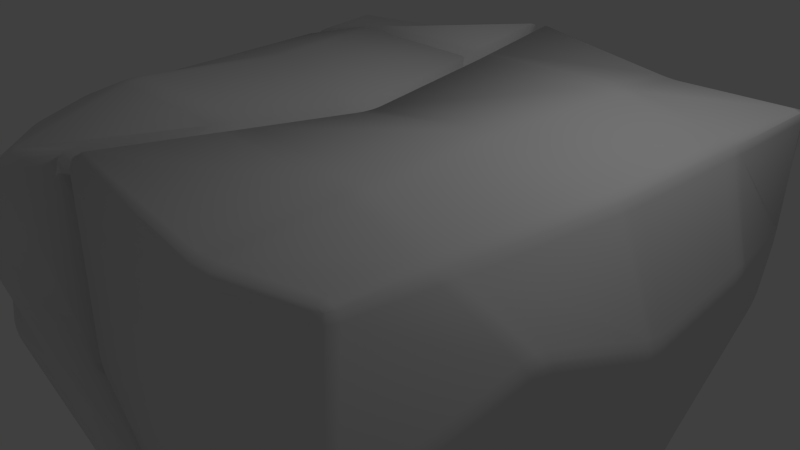 # Source: rockplatform.blend  (saved by Blender 2.76.0; exported with 4.5.12 LTS)
import bpy
from mathutils import Matrix  # noqa: F401  (used for matrix-valued properties, if any)

bpy.ops.wm.read_factory_settings(use_empty=True)
scene = bpy.context.scene
scene.name = 'Scene'

# ---- collections
col_collection_1 = bpy.data.collections.new('Collection 1'); scene.collection.children.link(col_collection_1)

# ---- materials (node trees are filled in below, after node groups)
mat_material = bpy.data.materials.new('Material')
mat_material.alpha_threshold = 0.0
mat_material.use_transparent_shadow = False
mat_material.roughness = 0.5
mat_material.line_color = (0.0, 0.0, 0.0, 1.0)

# ---- material node trees

# ---- world
world_world = bpy.data.worlds.new('World'); scene.world = world_world
world_world.color = (0.05088, 0.05088, 0.05088)
world_world.use_sun_shadow = False
world_world.sun_shadow_jitter_overblur = 0.0
world_world.cycles.sampling_method = 'MANUAL'
world_world.cycles.sample_map_resolution = 256

# ---- cameras
cam_camera = bpy.data.cameras.new('Camera')
cam_camera.clip_end = 100.0
cam_camera.lens = 35.0
cam_camera.sensor_width = 32.0
cam_camera.sensor_height = 18.0
cam_camera.ortho_scale = 7.314
cam_camera.dof.focus_distance = 0.0
cam_camera.dof.aperture_fstop = 128.0

# ---- lights
light_lamp = bpy.data.lights.new('Lamp', 'POINT')
light_lamp.transmission_factor = 0.0
light_lamp.cutoff_distance = 30.0
light_lamp.energy = 100.0
light_lamp.shadow_buffer_clip_start = 1.001
light_lamp.shadow_soft_size = 0.1
light_lamp.shadow_maximum_resolution = 0.006
light_lamp.use_absolute_resolution = True
light_lamp.cycles.use_multiple_importance_sampling = False

# ---- meshes
me_cube = bpy.data.meshes.new('Cube')
me_cube.from_pydata([(2.493, 2.482, -4.301), (2.544, 2.393, -4.303), (2.497, 2.369, -4.397), (2.461, 2.453, -4.385), (2.458, 2.359, -4.442), (2.376, 2.349, -4.498), (2.365, 2.437, -4.45), (2.445, 2.448, -4.393), (2.457, 2.513, -4.305), (2.446, 2.458, -4.378), (2.362, 2.484, -4.408), (2.364, 2.547, -4.323), (2.474, -2.17, -4.453), (2.516, -2.189, -4.351), (2.473, -2.288, -4.351), (2.444, -2.258, -4.433), (2.439, -2.326, -4.356), (2.354, -2.37, -4.376), (2.352, -2.306, -4.457), (2.432, -2.265, -4.434), (2.439, -2.166, -4.497), (2.435, -2.254, -4.444), (2.353, -2.256, -4.502), (2.358, -2.169, -4.555), (-2.327, -2.419, -4.461), (-2.343, -2.468, -4.372), (-2.443, -2.431, -4.374), (-2.415, -2.39, -4.46), (-2.492, -2.397, -4.377), (-2.556, -2.321, -4.389), (-2.492, -2.306, -4.465), (-2.424, -2.385, -4.448), (-2.328, -2.381, -4.499), (-2.421, -2.377, -4.461), (-2.442, -2.3, -4.503), (-2.347, -2.294, -4.546), (-2.559, 2.39, -4.32), (-2.467, 2.437, -4.326), (-2.447, 2.38, -4.416), (-2.531, 2.341, -4.398), (-2.44, 2.335, -4.461), (-2.438, 2.248, -4.513), (-2.526, 2.245, -4.462), (-2.531, 2.333, -4.408), (-2.596, 2.351, -4.321), (-2.54, 2.334, -4.399), (-2.575, 2.247, -4.418), (-2.638, 2.259, -4.333), (3.749, 3.212, 1.975), (3.667, 3.265, 1.971), (3.675, 3.21, 2.052), (3.732, 3.19, 2.037), (3.675, 3.186, 2.071), (3.666, 3.094, 2.096), (3.751, 3.086, 2.062), (3.755, 3.158, 2.084), (3.764, 3.193, 1.974), (3.774, 3.148, 2.039), (3.758, 3.086, 2.056), (3.787, 3.099, 1.969), (2.956, -3.199, 1.863), (2.973, -3.255, 1.785), (3.054, -3.199, 1.782), (3.032, -3.157, 1.854), (3.088, -3.158, 1.78), (3.129, -3.066, 1.778), (3.076, -3.053, 1.859), (3.044, -3.132, 1.851), (2.951, -3.162, 1.89), (3.034, -3.139, 1.874), (3.04, -3.052, 1.886), (2.947, -3.065, 1.921), (-2.989, -2.785, 1.719), (-3.042, -2.8, 1.636), (-2.991, -2.89, 1.635), (-2.938, -2.876, 1.716), (-2.947, -2.948, 1.636), (-2.876, -3.02, 1.642), (-2.856, -2.962, 1.721), (-2.933, -2.883, 1.717), (-2.945, -2.786, 1.757), (-2.931, -2.876, 1.721), (-2.848, -2.912, 1.758), (-2.845, -2.805, 1.802), (-3.744, 3.227, 1.832), (-3.768, 3.135, 1.827), (-3.734, 3.139, 1.915), (-3.744, 3.205, 1.901), (-3.718, 3.142, 1.931), (-3.632, 3.154, 1.968), (-3.644, 3.242, 1.935), (-3.717, 3.222, 1.943), (-3.729, 3.246, 1.833), (-3.705, 3.241, 1.895), (-3.646, 3.257, 1.92), (-3.649, 3.296, 1.834), (2.426, -0.2939, -4.998), (2.431, -0.177, -4.983), (2.512, -0.2284, -4.932), (2.509, -0.3303, -4.946), (2.56, -0.2418, -4.888), (2.621, -0.2304, -4.804), (2.617, -0.342, -4.819), (2.557, -0.3436, -4.901), (2.616, -0.4247, -4.829), (2.617, -0.5346, -4.841), (2.558, -0.5418, -4.922), (2.556, -0.4397, -4.912), (2.424, -0.383, -5.009), (2.507, -0.432, -4.959), (2.51, -0.5345, -4.966), (2.423, -0.5044, -5.019), (-0.1642, 2.439, -4.05), (-0.07111, 2.867, -4.5), (-0.06853, 2.828, -4.597), (-0.1649, 2.409, -4.128), (-0.06522, 2.795, -4.641), (-0.05522, 2.712, -4.712), (-0.1511, 2.317, -4.227), (-0.1602, 2.381, -4.171), (-0.2307, 2.319, -4.226), (-0.2996, 2.721, -4.708), (-0.305, 2.798, -4.639), (-0.2367, 2.382, -4.17), (-0.234, 2.438, -4.049), (-0.2371, 2.409, -4.129), (-0.3056, 2.827, -4.597), (-0.3026, 2.863, -4.499), (3.492, 3.432, -0.7163), (3.463, 3.404, -0.8435), (3.423, 3.497, -0.8075), (3.446, 3.519, -0.7071), (3.383, 3.529, -0.8177), (3.271, 3.554, -0.8921), (3.312, 3.581, -0.7475), (3.411, 3.548, -0.7166), (3.338, 3.597, -0.6421), (3.369, 3.611, -0.5006), (3.46, 3.577, -0.4773), (3.444, 3.567, -0.5778), (3.508, 3.45, -0.623), (3.47, 3.544, -0.5773), (3.483, 3.556, -0.4767), (3.524, 3.47, -0.4965), (-0.2683, -2.331, -4.178), (-0.1541, -2.72, -4.658), (-0.1625, -2.809, -4.595), (-0.2771, -2.401, -4.129), (-0.1664, -2.849, -4.551), (-0.1719, -2.899, -4.458), (-0.2852, -2.476, -4.012), (-0.2824, -2.437, -4.087), (-0.3557, -2.474, -4.01), (-0.4035, -2.891, -4.446), (-0.4039, -2.844, -4.537), (-0.3552, -2.436, -4.085), (-0.3477, -2.332, -4.174), (-0.3536, -2.401, -4.125), (-0.4026, -2.806, -4.58), (-0.3976, -2.722, -4.641), (3.352, -3.554, -0.8854), (3.3, -3.525, -1.027), (3.412, -3.495, -0.9779), (3.445, -3.515, -0.8822), (3.448, -3.457, -0.9905), (3.467, -3.352, -1.085), (3.508, -3.386, -0.9291), (3.473, -3.481, -0.8918), (3.526, -3.409, -0.8226), (3.537, -3.441, -0.6609), (3.509, -3.535, -0.6321), (3.503, -3.519, -0.7334), (3.383, -3.571, -0.784), (3.485, -3.535, -0.731), (3.497, -3.548, -0.6311), (3.414, -3.589, -0.6515), (-2.492, 0.2603, -4.997), (-2.508, 0.1597, -4.989), (-2.596, 0.156, -4.934), (-2.576, 0.2629, -4.945), (-2.64, 0.1461, -4.889), (-2.701, 0.1167, -4.797), (-2.681, 0.2302, -4.814), (-2.625, 0.2527, -4.9), (-2.672, 0.3127, -4.819), (-2.664, 0.4195, -4.816), (-2.607, 0.4381, -4.896), (-2.612, 0.336, -4.904), (-2.484, 0.3349, -4.997), (-2.569, 0.3404, -4.946), (-2.564, 0.4423, -4.936), (-2.477, 0.4377, -4.987), (-3.218, -3.434, -1.096), (-3.213, -3.387, -1.219), (-3.161, -3.49, -1.174), (-3.167, -3.524, -1.071), (-3.131, -3.517, -1.166), (-3.038, -3.543, -1.171), (-3.045, -3.57, -1.065), (-3.136, -3.545, -1.062), (-3.051, -3.579, -0.9916), (-3.059, -3.577, -0.8835), (-3.153, -3.559, -0.8737), (-3.147, -3.56, -0.9752), (-3.221, -3.457, -1.008), (-3.165, -3.543, -0.9757), (-3.17, -3.545, -0.8751), (-3.224, -3.471, -0.8949), (-3.597, 3.174, -0.7424), (-3.632, 3.08, -0.7642), (-3.645, 3.095, -0.6477), (-3.609, 3.186, -0.6402), (-3.654, 3.105, -0.5609), (-3.665, 3.115, -0.4461), (-3.628, 3.205, -0.4317), (-3.618, 3.197, -0.5335), (-3.602, 3.233, -0.4337), (-3.515, 3.279, -0.4576), (-3.503, 3.271, -0.5837), (-3.592, 3.227, -0.5356), (-3.569, 3.205, -0.7498), (-3.58, 3.216, -0.6473), (-3.493, 3.262, -0.6778), (-3.479, 3.248, -0.8034), (3.533, 0.2153, 1.766), (3.54, 0.3175, 1.768), (3.483, 0.3181, 1.849), (3.475, 0.2157, 1.847), (3.441, 0.3162, 1.885), (3.351, 0.3092, 1.927), (3.343, 0.2053, 1.925), (3.433, 0.2138, 1.882), (3.335, 0.1272, 1.924), (3.324, 0.02292, 1.924), (3.415, 0.03263, 1.881), (3.426, 0.1354, 1.881), (3.527, 0.1388, 1.765), (3.468, 0.1385, 1.846), (3.458, 0.03573, 1.846), (3.517, 0.03691, 1.765), (-0.2047, 2.892, 1.746), (-0.1026, 3.415, 2.332), (-0.1116, 3.504, 2.301), (-0.2145, 2.967, 1.719), (-0.1123, 3.52, 2.286), (-0.1092, 3.559, 2.198), (-0.2133, 3.013, 1.634), (-0.2153, 2.98, 1.707), (-0.2924, 3.013, 1.633), (-0.352, 3.558, 2.193), (-0.3533, 3.518, 2.28), (-0.2933, 2.98, 1.706), (-0.2804, 2.892, 1.744), (-0.2921, 2.967, 1.718), (-0.3524, 3.504, 2.293), (-0.3424, 3.415, 2.325), (-0.4958, -2.998, 1.571), (-0.3454, -3.528, 2.129), (-0.3458, -3.487, 2.216), (-0.4955, -2.963, 1.643), (-0.3419, -3.466, 2.235), (-0.3176, -3.378, 2.267), (-0.4662, -2.87, 1.686), (-0.4913, -2.946, 1.657), (-0.5446, -2.872, 1.68), (-0.5681, -3.384, 2.242), (-0.5882, -3.478, 2.208), (-0.5714, -2.949, 1.652), (-0.5742, -3.001, 1.566), (-0.5742, -2.964, 1.637), (-0.5903, -3.495, 2.194), (-0.5867, -3.54, 2.108), (-3.779, 0.4044, 1.744), (-3.695, 0.4236, 1.792), (-3.716, 0.5368, 1.79), (-3.799, 0.5217, 1.74), (-3.722, 0.6189, 1.791), (-3.719, 0.7244, 1.797), (-3.794, 0.7313, 1.739), (-3.8, 0.6252, 1.735), (-3.809, 0.7256, 1.719), (-3.835, 0.6757, 1.618), (-3.853, 0.51, 1.618), (-3.821, 0.6173, 1.711), (-3.811, 0.3659, 1.708), (-3.818, 0.4934, 1.709), (-3.855, 0.4032, 1.62), (-3.84, 0.2492, 1.628), (-0.05291, 2.965, -1.303), (0.02365, 3.503, -1.264), (0.01952, 3.488, -1.367), (-0.05785, 2.952, -1.389), (0.01694, 3.475, -1.444), (0.01418, 3.456, -1.546), (-0.06436, 2.925, -1.542), (-0.06106, 2.941, -1.456), (-0.1428, 2.924, -1.544), (-0.2276, 3.454, -1.556), (-0.225, 3.473, -1.451), (-0.1395, 2.94, -1.459), (-0.1316, 2.964, -1.303), (-0.1365, 2.952, -1.389), (-0.2226, 3.486, -1.372), (-0.2187, 3.502, -1.266), (-3.438, -0.2638, -2.448), (-3.439, -0.3686, -2.436), (-3.467, -0.3802, -2.321), (-3.461, -0.2748, -2.349), (-3.484, -0.388, -2.234), (-3.504, -0.3971, -2.119), (-3.498, -0.2923, -2.148), (-3.481, -0.2839, -2.248), (-3.5, -0.2158, -2.144), (-3.509, -0.1163, -2.103), (-3.49, -0.1071, -2.217), (-3.483, -0.2074, -2.244), (-3.44, -0.1873, -2.442), (-3.463, -0.1983, -2.343), (-3.473, -0.09937, -2.302), (-3.447, -0.0879, -2.413), (0.1834, -2.882, -1.758), (0.2223, -3.397, -1.802), (0.2342, -3.412, -1.701), (0.1986, -2.894, -1.673), (0.2355, -3.424, -1.625), (0.2274, -3.44, -1.523), (0.184, -2.917, -1.52), (0.2002, -2.904, -1.609), (0.1003, -2.915, -1.511), (-0.03012, -3.429, -1.482), (-0.01371, -3.412, -1.587), (0.1131, -2.901, -1.599), (0.1047, -2.879, -1.75), (0.1164, -2.891, -1.665), (-0.01093, -3.4, -1.665), (-0.0199, -3.385, -1.765), (3.685, -0.4256, -1.583), (3.691, -0.327, -1.555), (3.715, -0.3391, -1.452), (3.711, -0.442, -1.469), (3.732, -0.3367, -1.376), (3.751, -0.3185, -1.277), (3.745, -0.4242, -1.272), (3.726, -0.4387, -1.376), (3.731, -0.5049, -1.284), (3.701, -0.624, -1.321), (3.683, -0.6144, -1.487), (3.713, -0.524, -1.389), (3.671, -0.4934, -1.634), (3.693, -0.5091, -1.519), (3.667, -0.6016, -1.599), (3.64, -0.5755, -1.741), (0.4847, -0.3505, 2.16), (0.4738, -0.2475, 2.161), (0.4851, -0.2272, 1.592), (0.4975, -0.314, 1.592), (0.4048, -0.2277, 1.593), (0.227, -0.2495, 2.161), (0.2389, -0.3562, 2.16), (0.4141, -0.3145, 1.592), (0.2386, -0.4341, 2.161), (0.2262, -0.5355, 2.163), (0.4001, -0.4695, 1.595), (0.4138, -0.3828, 1.592), (0.4858, -0.4299, 2.161), (0.4989, -0.3837, 1.593), (0.482, -0.4703, 1.595), (0.478, -0.5391, 2.165), (-0.191, -0.08755, -4.855), (-0.08728, -0.07813, -5.433), (-0.09959, -0.1871, -5.428), (-0.2006, -0.1745, -4.85), (-0.1005, -0.2664, -5.425), (-0.0907, -0.369, -5.421), (-0.1894, -0.3317, -4.844), (-0.2018, -0.2452, -4.847), (-0.2704, -0.3337, -4.846), (-0.3399, -0.3779, -5.431), (-0.3465, -0.2675, -5.437), (-0.2855, -0.2473, -4.85), (-0.2713, -0.08879, -4.857), (-0.2835, -0.1758, -4.853), (-0.3449, -0.1873, -5.441), (-0.334, -0.08362, -5.446), (2.625, -0.9635, -4.822), (2.622, -1.073, -4.787), (2.57, -1.072, -4.878), (2.573, -0.9731, -4.908), (2.524, -1.093, -4.924), (2.441, -1.157, -4.966), (2.445, -1.038, -4.998), (2.528, -0.9935, -4.95), (2.445, -0.9542, -5.013), (2.44, -0.8285, -5.021), (2.525, -0.7891, -4.972), (2.528, -0.8921, -4.967), (2.624, -0.8843, -4.84), (2.569, -0.8798, -4.926), (2.565, -0.7776, -4.935), (2.62, -0.7775, -4.852), (-1.45, 2.485, -4.743), (-1.463, 2.548, -4.658), (-1.362, 2.563, -4.682), (-1.351, 2.503, -4.763), (-1.287, 2.579, -4.688), (-1.188, 2.607, -4.681), (-1.177, 2.545, -4.763), (-1.276, 2.519, -4.768), (-1.169, 2.497, -4.812), (-1.158, 2.41, -4.872), (-1.258, 2.383, -4.877), (-1.268, 2.466, -4.82), (-1.442, 2.435, -4.792), (-1.341, 2.45, -4.814), (-1.331, 2.367, -4.871), (-1.429, 2.351, -4.852), (3.428, 3.642, 0.3109), (3.44, 3.626, 0.4111), (3.53, 3.582, 0.4092), (3.516, 3.6, 0.3051), (3.563, 3.55, 0.4123), (3.614, 3.459, 0.4274), (3.601, 3.48, 0.3197), (3.551, 3.568, 0.3084), (3.592, 3.492, 0.24), (3.581, 3.499, 0.1348), (3.531, 3.582, 0.1264), (3.541, 3.578, 0.2286), (3.42, 3.649, 0.2363), (3.509, 3.609, 0.2286), (3.5, 3.611, 0.1263), (3.411, 3.651, 0.1343), (-1.526, -2.448, -4.659), (-1.563, -2.366, -4.716), (-1.457, -2.377, -4.733), (-1.416, -2.463, -4.673), (-1.375, -2.39, -4.74), (-1.262, -2.413, -4.742), (-1.198, -2.522, -4.668), (-1.334, -2.476, -4.68), (-1.151, -2.592, -4.609), (-1.094, -2.667, -4.515), (-1.218, -2.625, -4.528), (-1.284, -2.549, -4.618), (-1.496, -2.502, -4.613), (-1.384, -2.519, -4.625), (-1.317, -2.603, -4.538), (-1.447, -2.57, -4.542), (3.503, -3.5, 0.3365), (3.481, -3.471, 0.4502), (3.436, -3.566, 0.4125), (3.456, -3.589, 0.3132), (3.398, -3.606, 0.4031), (3.308, -3.649, 0.4074), (3.33, -3.669, 0.3023), (3.418, -3.625, 0.3036), (3.344, -3.675, 0.2264), (3.358, -3.675, 0.1199), (3.448, -3.634, 0.117), (3.435, -3.635, 0.218), (3.515, -3.514, 0.2541), (3.468, -3.603, 0.2224), (3.477, -3.606, 0.1213), (3.525, -3.523, 0.1433), (-2.692, 1.327, -4.146), (-2.683, 1.385, -4.609), (-2.617, 1.377, -4.692), (-2.637, 1.322, -4.214), (-2.566, 1.375, -4.739), (-2.48, 1.377, -4.793), (-2.521, 1.324, -4.299), (-2.594, 1.321, -4.254), (-2.522, 1.262, -4.315), (-2.485, 1.105, -4.863), (-2.571, 1.099, -4.81), (-2.595, 1.257, -4.27), (-2.693, 1.261, -4.163), (-2.638, 1.256, -4.232), (-2.621, 1.098, -4.765), (-2.686, 1.1, -4.685), (-3.132, -3.398, 0.5907), (-3.114, -3.367, 0.6946), (-3.182, -3.296, 0.6516), (-3.199, -3.326, 0.5544), (-3.227, -3.238, 0.6306), (-3.28, -3.151, 0.6174), (-3.296, -3.181, 0.5188), (-3.243, -3.268, 0.5332), (-3.302, -3.201, 0.4451), (-3.303, -3.225, 0.3434), (-3.252, -3.313, 0.3557), (-3.25, -3.289, 0.4552), (-3.14, -3.418, 0.5143), (-3.207, -3.348, 0.4723), (-3.209, -3.368, 0.3721), (-3.142, -3.44, 0.4066), (-3.759, 3.149, 0.5403), (-3.763, 3.149, 0.6427), (-3.721, 3.237, 0.639), (-3.717, 3.237, 0.5366), (-3.688, 3.274, 0.6381), (-3.605, 3.327, 0.6381), (-3.6, 3.327, 0.5358), (-3.683, 3.275, 0.5357), (-3.595, 3.326, 0.4593), (-3.587, 3.323, 0.3572), (-3.671, 3.271, 0.3569), (-3.678, 3.274, 0.4591), (-3.755, 3.148, 0.4637), (-3.712, 3.237, 0.46), (-3.704, 3.234, 0.3578), (-3.747, 3.146, 0.3616), (3.209, -2.198, 1.869), (3.284, -2.169, 1.797), (3.3, -2.052, 1.798), (3.224, -2.093, 1.87), (3.311, -1.964, 1.797), (3.324, -1.847, 1.796), (3.248, -1.892, 1.868), (3.235, -2.003, 1.869), (3.19, -1.914, 1.906), (3.096, -1.933, 1.949), (3.083, -2.035, 1.949), (3.177, -2.025, 1.907), (3.154, -2.209, 1.907), (3.167, -2.104, 1.907), (3.074, -2.112, 1.949), (3.061, -2.214, 1.948), (-1.948, 3.569, 1.827), (-2.05, 3.558, 1.821), (-2.063, 3.509, 1.907), (-1.96, 3.522, 1.912), (-2.07, 3.474, 1.94), (-2.085, 3.385, 1.985), (-1.981, 3.398, 1.991), (-1.967, 3.486, 1.946), (-1.904, 3.405, 1.999), (-1.802, 3.411, 2.016), (-1.789, 3.498, 1.972), (-1.89, 3.493, 1.955), (-1.873, 3.575, 1.835), (-1.884, 3.528, 1.921), (-1.783, 3.532, 1.939), (-1.772, 3.578, 1.853), (-1.977, -3.447, 1.9), (-2.085, -3.373, 1.888), (-2.069, -3.494, 1.844), (-1.975, -3.548, 1.859), (-2.071, -3.564, 1.804), (-2.091, -3.64, 1.736), (-1.999, -3.69, 1.743), (-1.976, -3.62, 1.811), (-1.929, -3.713, 1.749), (-1.813, -3.727, 1.76), (-1.793, -3.657, 1.846), (-1.894, -3.651, 1.824), (-1.898, -3.485, 1.911), (-1.887, -3.586, 1.867), (-1.789, -3.604, 1.888), (-1.795, -3.513, 1.932), (-3.596, 2.109, 1.856), (-3.647, 2.101, 1.772), (-3.498, 1.93, 1.251), (-3.454, 1.938, 1.323), (-3.501, 1.866, 1.244), (-3.657, 1.818, 1.744), (-3.603, 1.828, 1.831), (-3.457, 1.874, 1.316), (-3.566, 1.831, 1.869), (-3.476, 1.834, 1.918), (-3.349, 1.877, 1.39), (-3.422, 1.876, 1.349), (-3.556, 2.112, 1.893), (-3.421, 1.94, 1.355), (-3.347, 1.942, 1.395), (-3.469, 2.114, 1.94), (2.717, 1.345, -4.593), (2.716, 1.24, -4.611), (2.649, 1.273, -4.681), (2.649, 1.374, -4.664), (2.595, 1.286, -4.725), (2.508, 1.29, -4.778), (2.509, 1.392, -4.76), (2.595, 1.387, -4.707), (2.506, 1.467, -4.744), (2.497, 1.567, -4.72), (2.583, 1.563, -4.667), (2.592, 1.464, -4.691), (2.714, 1.421, -4.578), (2.646, 1.454, -4.648), (2.635, 1.553, -4.624), (2.703, 1.524, -4.553), (1.075, 2.472, -4.802), (1.093, 2.535, -4.724), (1.195, 2.517, -4.724), (1.175, 2.452, -4.803), (1.273, 2.509, -4.711), (1.382, 2.509, -4.678), (1.358, 2.44, -4.767), (1.253, 2.445, -4.792), (1.343, 2.385, -4.819), (1.325, 2.297, -4.881), (1.224, 2.303, -4.903), (1.238, 2.386, -4.847), (1.064, 2.422, -4.85), (1.163, 2.397, -4.854), (1.151, 2.313, -4.91), (1.05, 2.335, -4.907), (2.539, 2.94, -3.434), (2.563, 2.97, -3.331), (2.654, 2.926, -3.327), (2.63, 2.897, -3.423), (2.696, 2.886, -3.331), (2.748, 2.8, -3.347), (2.721, 2.76, -3.46), (2.672, 2.857, -3.426), (2.702, 2.726, -3.546), (2.678, 2.676, -3.662), (2.631, 2.78, -3.621), (2.652, 2.82, -3.523), (2.522, 2.914, -3.509), (2.609, 2.866, -3.509), (2.59, 2.826, -3.608), (2.503, 2.875, -3.607), (1.185, -2.502, -4.72), (1.085, -2.528, -4.713), (1.08, -2.462, -4.795), (1.184, -2.439, -4.798), (1.086, -2.408, -4.842), (1.109, -2.309, -4.903), (1.237, -2.294, -4.905), (1.19, -2.382, -4.851), (1.322, -2.285, -4.894), (1.435, -2.276, -4.87), (1.387, -2.36, -4.82), (1.285, -2.371, -4.84), (1.26, -2.488, -4.714), (1.266, -2.426, -4.795), (1.367, -2.412, -4.773), (1.362, -2.474, -4.691), (2.592, -2.975, -3.094), (2.493, -3.014, -3.11), (2.47, -2.977, -3.222), (2.565, -2.945, -3.189), (2.458, -2.945, -3.301), (2.447, -2.897, -3.403), (2.537, -2.863, -3.369), (2.548, -2.906, -3.277), (2.58, -2.824, -3.36), (2.635, -2.731, -3.363), (2.651, -2.785, -3.261), (2.595, -2.87, -3.269), (2.637, -2.939, -3.089), (2.61, -2.906, -3.183), (2.666, -2.819, -3.187), (2.694, -2.858, -3.09), (-2.871, -1.216, -4.688), (-2.793, -1.235, -4.746), (-2.786, -1.339, -4.731), (-2.87, -1.316, -4.672), (-2.768, -1.418, -4.72), (-2.724, -1.527, -4.704), (-2.82, -1.496, -4.646), (-2.854, -1.397, -4.664), (-2.867, -1.484, -4.601), (-2.916, -1.476, -4.513), (-2.943, -1.378, -4.527), (-2.896, -1.383, -4.615), (-2.905, -1.21, -4.646), (-2.909, -1.31, -4.629), (-2.95, -1.309, -4.538), (-2.946, -1.206, -4.554), (-3.026, -2.656, -3.182), (-3.066, -2.56, -3.18), (-3.046, -2.53, -3.291), (-3.01, -2.625, -3.278), (-3.026, -2.511, -3.368), (-2.987, -2.491, -3.47), (-2.936, -2.577, -3.474), (-2.978, -2.597, -3.37), (-2.886, -2.612, -3.49), (-2.768, -2.652, -3.545), (-2.831, -2.68, -3.419), (-2.932, -2.637, -3.39), (-2.995, -2.692, -3.189), (-2.972, -2.66, -3.283), (-2.87, -2.704, -3.329), (-2.912, -2.739, -3.213), (-3.373, 2.966, -2.447), (-3.288, 3.011, -2.466), (-3.241, 2.987, -2.607), (-3.35, 2.949, -2.544), (-3.201, 2.964, -2.711), (-3.14, 2.926, -2.854), (-3.256, 2.893, -2.789), (-3.294, 2.918, -2.697), (-3.296, 2.849, -2.791), (-3.314, 2.739, -2.861), (-3.365, 2.782, -2.719), (-3.33, 2.877, -2.698), (-3.395, 2.941, -2.447), (-3.375, 2.921, -2.545), (-3.395, 2.81, -2.616), (-3.424, 2.847, -2.469), (3.562, 1.746, 1.9), (3.615, 1.741, 1.816), (3.624, 1.843, 1.822), (3.571, 1.848, 1.905), (3.631, 1.919, 1.827), (3.645, 2.02, 1.837), (3.594, 2.025, 1.922), (3.581, 1.924, 1.911), (3.557, 2.027, 1.957), (3.469, 2.031, 2.001), (3.453, 1.93, 1.991), (3.542, 1.926, 1.947), (3.523, 1.748, 1.935), (3.532, 1.85, 1.941), (3.445, 1.854, 1.987), (3.436, 1.752, 1.98), (1.868, 3.589, 1.84), (1.766, 3.593, 1.853), (1.777, 3.548, 1.939), (1.879, 3.544, 1.927), (1.783, 3.516, 1.971), (1.796, 3.429, 2.015), (1.899, 3.422, 2.005), (1.885, 3.51, 1.959), (1.977, 3.413, 2.001), (2.082, 3.395, 2.003), (2.067, 3.487, 1.957), (1.962, 3.502, 1.956), (1.943, 3.584, 1.836), (1.955, 3.537, 1.922), (2.06, 3.52, 1.925), (2.045, 3.569, 1.837), (1.749, -3.561, 1.934), (1.743, -3.608, 1.849), (1.845, -3.602, 1.838), (1.851, -3.555, 1.924), (1.918, -3.592, 1.832), (2.017, -3.568, 1.825), (2.03, -3.515, 1.91), (1.926, -3.542, 1.915), (2.037, -3.476, 1.941), (2.055, -3.379, 1.985), (1.948, -3.412, 1.992), (1.934, -3.504, 1.95), (1.754, -3.528, 1.966), (1.855, -3.52, 1.955), (1.869, -3.429, 1.998), (1.765, -3.441, 2.009), (-3.181, -1.928, 1.887), (-3.208, -1.827, 1.886), (-3.295, -1.826, 1.831), (-3.269, -1.928, 1.832), (-3.343, -1.823, 1.786), (-3.405, -1.815, 1.704), (-3.379, -1.917, 1.705), (-3.317, -1.925, 1.788), (-3.356, -1.991, 1.704), (-3.322, -2.09, 1.699), (-3.26, -2.099, 1.781), (-3.295, -1.999, 1.786), (-3.158, -2.002, 1.886), (-3.246, -2.002, 1.831), (-3.211, -2.101, 1.825), (-3.123, -2.102, 1.88), (-1.645, 3.48, -1.895), (-1.748, 3.467, -1.868), (-1.759, 3.492, -1.747), (-1.654, 3.5, -1.794), (-1.767, 3.508, -1.656), (-1.777, 3.528, -1.534), (-1.672, 3.536, -1.588), (-1.663, 3.519, -1.695), (-1.595, 3.539, -1.609), (-1.493, 3.54, -1.612), (-1.484, 3.523, -1.715), (-1.587, 3.522, -1.716), (-1.571, 3.485, -1.901), (-1.58, 3.506, -1.8), (-1.478, 3.509, -1.791), (-1.469, 3.488, -1.892), (1.53, 3.551, -1.708), (1.537, 3.566, -1.605), (1.64, 3.571, -1.596), (1.633, 3.555, -1.705), (1.718, 3.575, -1.57), (1.824, 3.58, -1.51), (1.816, 3.561, -1.636), (1.711, 3.559, -1.68), (1.81, 3.544, -1.729), (1.8, 3.519, -1.854), (1.695, 3.52, -1.883), (1.704, 3.541, -1.781), (1.524, 3.538, -1.784), (1.627, 3.54, -1.789), (1.618, 3.52, -1.891), (1.516, 3.517, -1.884), (-0.1854, 3.616, -0.2877), (-0.1923, 3.618, -0.1674), (-0.09782, 3.058, -0.4165), (-0.09178, 3.056, -0.5041), (-0.02017, 3.057, -0.4219), (0.0498, 3.615, -0.1907), (0.05634, 3.613, -0.3018), (-0.01355, 3.056, -0.5094), (0.05934, 3.609, -0.3859), (0.06096, 3.599, -0.5), (-0.009978, 3.043, -0.6784), (-0.009332, 3.051, -0.5919), (-0.1822, 3.611, -0.3761), (-0.08754, 3.052, -0.5904), (-0.08845, 3.044, -0.6769), (-0.1808, 3.601, -0.4932), (-0.2838, 2.939, -4.076), (-0.281, 2.955, -3.97), (-0.2076, 2.495, -3.627), (-0.2111, 2.481, -3.712), (-0.1292, 2.494, -3.629), (-0.03944, 2.953, -3.98), (-0.0426, 2.937, -4.087), (-0.1329, 2.481, -3.715), (-0.04569, 2.927, -4.165), (-0.05144, 2.914, -4.274), (-0.1444, 2.463, -3.873), (-0.1371, 2.474, -3.787), (-0.2867, 2.928, -4.155), (-0.2147, 2.474, -3.784), (-0.2202, 2.463, -3.87), (-0.2913, 2.915, -4.261), (-3.563, 1.438, -1.222), (-3.72, 1.531, -1.12), (-3.701, 1.502, -1.242), (-3.547, 1.417, -1.325), (-3.687, 1.485, -1.331), (-3.667, 1.469, -1.446), (-3.516, 1.399, -1.5), (-3.534, 1.402, -1.4), (-3.511, 1.335, -1.537), (-3.646, 1.19, -1.608), (-3.668, 1.19, -1.488), (-3.53, 1.338, -1.437), (-3.56, 1.363, -1.256), (-3.543, 1.342, -1.359), (-3.684, 1.194, -1.396), (-3.704, 1.205, -1.268), (-3.572, -1.452, -1.826), (-3.546, -1.441, -1.942), (-3.549, -1.548, -1.891), (-3.575, -1.558, -1.778), (-3.547, -1.625, -1.856), (-3.535, -1.73, -1.811), (-3.559, -1.74, -1.704), (-3.572, -1.636, -1.743), (-3.575, -1.748, -1.623), (-3.594, -1.759, -1.515), (-3.608, -1.655, -1.552), (-3.588, -1.644, -1.662), (-3.589, -1.46, -1.739), (-3.592, -1.567, -1.691), (-3.613, -1.577, -1.581), (-3.611, -1.471, -1.623), (-3.052, 0.1192, -3.901), (-3.017, 0.1453, -3.994), (-3.007, 0.04273, -4.005), (-3.042, 0.01711, -3.91), (-3.003, -0.03616, -4.008), (-3.003, -0.1443, -4.004), (-3.04, -0.1683, -3.901), (-3.038, -0.06214, -3.913), (-3.065, -0.1831, -3.825), (-3.096, -0.1988, -3.722), (-3.094, -0.09381, -3.736), (-3.064, -0.0773, -3.834), (-3.076, 0.1029, -3.83), (-3.067, 0.0004635, -3.838), (-3.096, -0.0164, -3.739), (-3.105, 0.08563, -3.734), (-3.9, -0.2927, 0.8399), (-3.889, -0.3321, 0.7427), (-3.888, -0.435, 0.7475), (-3.898, -0.4141, 0.8511), (-3.888, -0.511, 0.7418), (-3.89, -0.612, 0.7218), (-3.902, -0.6099, 0.8284), (-3.899, -0.5024, 0.8445), (-3.907, -0.5931, 0.9123), (-3.906, -0.5497, 1.032), (-3.906, -0.3882, 1.026), (-3.906, -0.4849, 0.9316), (-3.904, -0.2387, 0.9086), (-3.904, -0.3593, 0.9208), (-3.903, -0.2761, 1.016), (-3.904, -0.1338, 0.9965), (-2.321, -3.486, -1.101), (-2.424, -3.5, -1.071), (-2.416, -3.476, -1.179), (-2.308, -3.461, -1.207), (-2.403, -3.46, -1.261), (-2.376, -3.439, -1.376), (-2.252, -3.422, -1.401), (-2.294, -3.444, -1.29), (-2.161, -3.413, -1.418), (-2.039, -3.406, -1.437), (-2.087, -3.427, -1.328), (-2.202, -3.434, -1.307), (-2.244, -3.478, -1.12), (-2.229, -3.451, -1.227), (-2.114, -3.444, -1.248), (-2.14, -3.47, -1.143), (1.517, -3.529, -1.804), (1.503, -3.506, -1.903), (1.607, -3.512, -1.902), (1.621, -3.536, -1.799), (1.685, -3.513, -1.891), (1.792, -3.512, -1.863), (1.806, -3.541, -1.742), (1.699, -3.538, -1.789), (1.816, -3.56, -1.652), (1.826, -3.581, -1.532), (1.719, -3.576, -1.585), (1.709, -3.557, -1.695), (1.527, -3.544, -1.73), (1.631, -3.552, -1.721), (1.641, -3.571, -1.611), (1.537, -3.561, -1.629), (-0.3928, -3.093, -3.588), (-0.3962, -3.065, -3.731), (-0.3444, -2.635, -3.326), (-0.3383, -2.656, -3.216), (-0.2651, -2.647, -3.278), (-0.1528, -3.121, -3.542), (-0.1468, -3.142, -3.44), (-0.2594, -2.669, -3.168), (-0.1383, -3.156, -3.365), (-0.1213, -3.172, -3.266), (-0.2277, -2.695, -3.003), (-0.2471, -2.681, -3.091), (-0.389, -3.12, -3.47), (-0.3308, -2.674, -3.099), (-0.31, -2.688, -3.01), (-0.3779, -3.143, -3.299), (-0.3517, -3.681, 0.03853), (-0.3344, -3.669, -0.08669), (-0.2633, -3.108, -0.3267), (-0.2853, -3.117, -0.2402), (-0.1826, -3.106, -0.3275), (-0.08497, -3.658, -0.0899), (-0.1037, -3.668, 0.009648), (-0.2049, -3.114, -0.2409), (-0.1156, -3.67, 0.0841), (-0.1292, -3.669, 0.1856), (-0.2368, -3.116, -0.08007), (-0.2205, -3.117, -0.1721), (-0.363, -3.685, 0.1296), (-0.2998, -3.121, -0.1571), (-0.3155, -3.119, -0.06521), (-0.3763, -3.683, 0.2511), (3.409, -1.41, -2.364), (3.406, -1.514, -2.32), (3.38, -1.507, -2.459), (3.389, -1.404, -2.47), (3.357, -1.499, -2.562), (3.319, -1.486, -2.702), (3.329, -1.38, -2.722), (3.355, -1.393, -2.623), (3.34, -1.306, -2.713), (3.359, -1.21, -2.669), (3.399, -1.223, -2.508), (3.365, -1.318, -2.614), (3.422, -1.336, -2.336), (3.403, -1.33, -2.442), (3.424, -1.231, -2.386), (3.455, -1.241, -2.218), (3.6, 1.452, -1.73), (3.58, 1.434, -1.829), (3.572, 1.537, -1.833), (3.593, 1.555, -1.731), (3.565, 1.616, -1.826), (3.555, 1.724, -1.801), (3.581, 1.741, -1.678), (3.586, 1.634, -1.724), (3.599, 1.753, -1.587), (3.621, 1.765, -1.466), (3.625, 1.658, -1.519), (3.605, 1.646, -1.627), (3.615, 1.464, -1.655), (3.608, 1.567, -1.652), (3.628, 1.579, -1.543), (3.633, 1.476, -1.555), (3.119, -0.1856, -3.733), (3.081, -0.1959, -3.829), (3.079, -0.09832, -3.86), (3.117, -0.08248, -3.766), (3.076, -0.02495, -3.882), (3.072, 0.07324, -3.911), (3.112, 0.09383, -3.819), (3.115, -0.006026, -3.789), (3.139, 0.1011, -3.747), (3.17, 0.1002, -3.645), (3.174, -0.01076, -3.611), (3.142, 0.001353, -3.717), (3.146, -0.1881, -3.657), (3.144, -0.08503, -3.69), (3.176, -0.09407, -3.585), (3.178, -0.2053, -3.549), (4.016, -0.04004, 0.4378), (4.013, -0.0636, 0.3383), (4.017, 0.03512, 0.3112), (4.021, 0.05907, 0.4099), (4.019, 0.111, 0.2982), (4.018, 0.2165, 0.291), (4.022, 0.2396, 0.3948), (4.023, 0.1363, 0.3969), (4.016, 0.251, 0.4659), (3.992, 0.2605, 0.5661), (3.992, 0.1581, 0.5694), (4.015, 0.1481, 0.4708), (4.007, -0.02847, 0.508), (4.013, 0.07106, 0.4832), (3.989, 0.08193, 0.5813), (3.981, -0.0192, 0.6097), (-0.1437, -1.953, 2.231), (-0.1738, -2.055, 2.234), (-0.07286, -1.749, 1.654), (-0.0375, -1.663, 1.652), (0.01013, -1.751, 1.653), (0.08113, -2.061, 2.229), (0.1098, -1.96, 2.225), (0.04569, -1.664, 1.65), (0.1305, -1.885, 2.222), (0.157, -1.784, 2.218), (0.1029, -1.514, 1.643), (0.07044, -1.6, 1.647), (-0.1216, -1.876, 2.228), (-0.01114, -1.598, 1.649), (0.02134, -1.512, 1.644), (-0.09327, -1.774, 2.223), (0.06846, 1.488, 1.644), (0.1273, 1.761, 2.22), (0.1103, 1.863, 2.225), (0.04855, 1.575, 1.647), (0.0984, 1.939, 2.229), (0.08338, 2.041, 2.236), (0.01669, 1.726, 1.657), (0.03426, 1.639, 1.651), (-0.06308, 1.726, 1.657), (-0.1618, 2.042, 2.236), (-0.5527, 1.881, 1.644), (-0.04567, 1.64, 1.651), (-0.01199, 1.488, 1.644), (-0.03192, 1.574, 1.647), (-0.543, 1.816, 1.64), (-0.1197, 1.76, 2.22), (1.967, -0.1414, 2.188), (2.068, -0.1243, 2.174), (2.065, -0.02158, 2.175), (1.963, -0.03754, 2.189), (2.067, 0.05579, 2.176), (2.075, 0.1596, 2.178), (1.972, 0.1453, 2.192), (1.965, 0.04023, 2.19), (1.894, 0.1315, 2.199), (1.789, 0.1088, 2.201), (1.786, 0.001175, 2.198), (1.887, 0.02639, 2.196), (1.893, -0.1573, 2.195), (1.889, -0.05361, 2.195), (1.787, -0.0785, 2.198), (1.793, -0.1834, 2.197), (-1.916, -0.1272, 2.23), (-1.816, -0.1481, 2.234), (-1.809, -0.04539, 2.232), (-1.91, -0.02332, 2.228), (-1.807, 0.03237, 2.231), (-1.81, 0.1371, 2.231), (-1.916, 0.1622, 2.227), (-1.909, 0.05452, 2.227), (-1.993, 0.1829, 2.219), (-2.097, 0.2139, 2.201), (-2.088, 0.1043, 2.201), (-1.987, 0.07535, 2.219), (-1.99, -0.1096, 2.222), (-1.984, -0.005659, 2.22), (-2.086, 0.02346, 2.202), (-2.088, -0.08303, 2.205), (-1.226, -0.1005, -5.412), (-1.323, -0.07839, -5.388), (-1.301, 0.02107, -5.399), (-1.204, -0.001105, -5.422), (-1.292, 0.09703, -5.402), (-1.289, 0.2008, -5.4), (-1.189, 0.1788, -5.424), (-1.195, 0.07486, -5.426), (-1.114, 0.1603, -5.436), (-1.011, 0.1314, -5.444), (-1.02, 0.02645, -5.444), (-1.118, 0.05577, -5.437), (-1.154, -0.1192, -5.423), (-1.131, -0.02023, -5.433), (-1.032, -0.04912, -5.441), (-1.056, -0.1482, -5.43), (1.507, 0.222, -5.302), (1.467, 0.3173, -5.311), (1.572, 0.3353, -5.292), (1.608, 0.2332, -5.284), (1.651, 0.3359, -5.269), (1.768, 0.3197, -5.227), (1.797, 0.1772, -5.229), (1.692, 0.2339, -5.262), (1.811, 0.07559, -5.23), (1.819, -0.05513, -5.23), (1.718, 0.01024, -5.26), (1.706, 0.1232, -5.261), (1.527, 0.1482, -5.297), (1.632, 0.1509, -5.281), (1.643, 0.03764, -5.277), (1.542, 0.04636, -5.292), (-0.5578, 1.219, -5.345), (-0.1596, 1.256, -5.435), (-0.05918, 1.044, -4.974), (-0.1697, 1.058, -5.192), (0.02071, 1.04, -4.914), (0.0856, 1.238, -5.437), (0.08996, 1.141, -5.47), (0.02573, 0.9581, -4.925), (0.08884, 1.07, -5.484), (0.08129, 0.9655, -5.491), (0.01316, 0.8103, -4.918), (0.02433, 0.896, -4.926), (-0.5581, 1.159, -5.358), (-0.1701, 0.9948, -5.185), (-0.065, 0.8138, -4.953), (-0.1611, 0.9806, -5.49), (-0.2549, -0.8067, -5.388), (-0.2624, -0.6942, -5.406), (-0.1901, -0.5675, -4.832), (-0.1758, -0.6523, -4.82), (-0.1119, -0.5596, -4.832), (-0.02048, -0.66, -5.409), (-0.01172, -0.7761, -5.396), (-0.09619, -0.6447, -4.822), (-0.01036, -0.8561, -5.381), (-0.01538, -0.9613, -5.351), (-0.09908, -0.8084, -4.781), (-0.09426, -0.7233, -4.806), (-0.2548, -0.8906, -5.368), (-0.1757, -0.7349, -4.803), (-0.1792, -0.8194, -4.776), (-0.2619, -1.009, -5.331), (1.64, -1.677, -5.164), (1.543, -1.656, -5.19), (1.579, -1.564, -5.219), (1.675, -1.583, -5.195), (1.593, -1.491, -5.233), (1.597, -1.381, -5.246), (1.699, -1.398, -5.231), (1.693, -1.502, -5.218), (1.773, -1.38, -5.217), (1.87, -1.316, -5.194), (1.862, -1.441, -5.171), (1.761, -1.484, -5.2), (1.701, -1.674, -5.144), (1.743, -1.58, -5.175), (1.848, -1.519, -5.15), (1.805, -1.643, -5.097), (1.136, 1.151, -5.382), (1.03, 1.136, -5.401), (0.9967, 1.233, -5.397), (1.096, 1.249, -5.379), (0.9818, 1.301, -5.384), (0.973, 1.398, -5.353), (1.077, 1.416, -5.333), (1.081, 1.318, -5.366), (1.151, 1.428, -5.313), (1.252, 1.441, -5.276), (1.257, 1.342, -5.309), (1.161, 1.33, -5.344), (1.212, 1.161, -5.361), (1.178, 1.259, -5.356), (1.274, 1.27, -5.322), (1.315, 1.173, -5.323), (-1.231, 1.223, -5.403), (-1.329, 1.224, -5.397), (-1.553, 1.362, -5.211), (-1.47, 1.363, -5.238), (-1.557, 1.423, -5.195), (-1.348, 1.492, -5.376), (-1.249, 1.495, -5.377), (-1.475, 1.424, -5.222), (-1.176, 1.491, -5.372), (-1.073, 1.477, -5.36), (-1.327, 1.406, -5.254), (-1.413, 1.421, -5.237), (-1.158, 1.216, -5.403), (-1.409, 1.357, -5.254), (-1.323, 1.343, -5.27), (-1.057, 1.197, -5.4), (-2.341, 1.845, 1.642), (-2.265, 1.795, 2.23), (-2.163, 1.792, 2.249), (-2.256, 1.843, 1.657), (-2.088, 1.79, 2.257), (-1.985, 1.788, 2.262), (-2.106, 1.84, 1.669), (-2.192, 1.841, 1.665), (-2.105, 1.904, 1.664), (-1.982, 2.068, 2.24), (-2.084, 2.069, 2.234), (-2.191, 1.905, 1.659), (-2.34, 1.909, 1.637), (-2.255, 1.906, 1.652), (-2.159, 2.071, 2.226), (-2.26, 2.073, 2.208), (1.99, 1.891, 2.258), (1.984, 1.789, 2.26), (2.087, 1.789, 2.256), (2.092, 1.891, 2.254), (2.162, 1.789, 2.249), (2.264, 1.787, 2.233), (2.269, 1.889, 2.231), (2.168, 1.891, 2.247), (2.269, 1.964, 2.227), (2.262, 2.066, 2.214), (2.16, 2.068, 2.229), (2.168, 1.966, 2.241), (1.989, 1.966, 2.253), (2.091, 1.967, 2.249), (2.084, 2.068, 2.236), (1.981, 2.068, 2.241), (1.945, -2.065, 2.205), (1.937, -2.167, 2.194), (2.039, -2.172, 2.186), (2.046, -2.071, 2.198), (2.114, -2.176, 2.176), (2.214, -2.18, 2.157), (2.222, -2.079, 2.168), (2.122, -2.074, 2.187), (2.224, -2.003, 2.173), (2.221, -1.901, 2.177), (2.12, -1.896, 2.197), (2.124, -1.999, 2.193), (1.946, -1.989, 2.21), (2.048, -1.995, 2.203), (2.045, -1.892, 2.207), (1.942, -1.887, 2.214), (3.957, 1.784, 0.6993), (3.965, 1.682, 0.6973), (3.983, 1.675, 0.5963), (3.976, 1.777, 0.5995), (3.988, 1.669, 0.524), (3.982, 1.661, 0.4213), (3.974, 1.763, 0.4249), (3.98, 1.772, 0.5262), (3.965, 1.839, 0.4222), (3.946, 1.939, 0.4113), (3.952, 1.947, 0.5131), (3.97, 1.847, 0.5235), (3.95, 1.858, 0.6966), (3.966, 1.852, 0.5961), (3.948, 1.952, 0.5851), (3.932, 1.958, 0.6858), (3.132, 1.094, -3.913), (3.14, 0.9917, -3.905), (3.106, 0.9807, -4.002), (3.099, 1.083, -4.01), (3.075, 0.9829, -4.069), (3.018, 0.9999, -4.163), (3.016, 1.114, -4.169), (3.068, 1.085, -4.082), (3.01, 1.189, -4.163), (2.997, 1.293, -4.14), (3.045, 1.267, -4.054), (3.059, 1.168, -4.075), (3.123, 1.17, -3.906), (3.092, 1.164, -4.004), (3.074, 1.262, -3.983), (3.105, 1.276, -3.878), (3.178, -1.292, -3.222), (3.154, -1.392, -3.21), (3.123, -1.374, -3.308), (3.147, -1.273, -3.322), (3.1, -1.361, -3.38), (3.068, -1.342, -3.477), (3.089, -1.238, -3.499), (3.123, -1.259, -3.395), (3.097, -1.159, -3.519), (3.102, -1.05, -3.554), (3.139, -1.073, -3.446), (3.133, -1.18, -3.416), (3.189, -1.215, -3.233), (3.159, -1.197, -3.334), (3.165, -1.089, -3.365), (3.197, -1.109, -3.256), (1.821, -3.846, 0.6766), (1.718, -3.841, 0.6638), (1.713, -3.854, 0.5581), (1.816, -3.858, 0.5751), (1.708, -3.855, 0.4804), (1.699, -3.849, 0.3728), (1.803, -3.855, 0.3924), (1.811, -3.861, 0.495), (1.88, -3.855, 0.3973), (1.982, -3.848, 0.3908), (1.989, -3.853, 0.4933), (1.887, -3.86, 0.4998), (1.895, -3.844, 0.6781), (1.891, -3.857, 0.5768), (1.993, -3.85, 0.5677), (1.996, -3.837, 0.6697), (1.337, -3.073, -3.575), (1.233, -3.079, -3.576), (1.218, -3.047, -3.672), (1.321, -3.04, -3.676), (1.208, -3.02, -3.742), (1.195, -2.978, -3.835), (1.297, -2.968, -3.843), (1.31, -3.011, -3.75), (1.372, -2.96, -3.838), (1.474, -2.951, -3.816), (1.491, -2.998, -3.713), (1.385, -3.004, -3.745), (1.416, -3.07, -3.561), (1.399, -3.037, -3.661), (1.505, -3.03, -3.633), (1.524, -3.066, -3.523), (-1.09, -2.972, -3.919), (-1.215, -2.956, -3.881), (-1.165, -2.927, -4.002), (-1.062, -2.945, -4.016), (-1.151, -2.899, -4.08), (-1.166, -2.852, -4.171), (-1.061, -2.845, -4.181), (-1.049, -2.898, -4.093), (-1.011, -2.847, -4.175), (-0.8806, -2.848, -4.132), (-0.879, -2.931, -4.012), (-0.9746, -2.906, -4.082), (-1.009, -2.985, -3.917), (-0.9806, -2.944, -4.005), (-0.8854, -2.956, -3.967), (-0.9196, -3.005, -3.872), (-3.896, -1.793, 0.6501), (-3.906, -1.694, 0.6735), (-3.936, -1.682, 0.5758), (-3.926, -1.782, 0.5539), (-3.944, -1.675, 0.5075), (-3.943, -1.665, 0.405), (-3.936, -1.765, 0.383), (-3.937, -1.775, 0.4839), (-3.922, -1.833, 0.3724), (-3.891, -1.929, 0.3642), (-3.89, -1.941, 0.4654), (-3.922, -1.844, 0.473), (-3.88, -1.865, 0.6393), (-3.911, -1.853, 0.5434), (-3.878, -1.95, 0.5346), (-3.846, -1.963, 0.6329), (-3.164, -1.394, -3.498), (-3.161, -1.29, -3.52), (-3.137, -1.28, -3.624), (-3.14, -1.385, -3.602), (-3.12, -1.274, -3.701), (-3.099, -1.265, -3.805), (-3.103, -1.369, -3.785), (-3.124, -1.378, -3.68), (-3.101, -1.446, -3.767), (-3.095, -1.551, -3.742), (-3.118, -1.56, -3.636), (-3.123, -1.456, -3.663), (-3.163, -1.472, -3.479), (-3.14, -1.463, -3.584), (-3.135, -1.567, -3.558), (-3.158, -1.577, -3.452), (-3.197, 1.415, -3.164), (-3.298, 1.489, -3.409), (-3.264, 1.488, -3.528), (-3.17, 1.413, -3.259), (-3.233, 1.486, -3.612), (-3.179, 1.479, -3.726), (-3.103, 1.405, -3.415), (-3.143, 1.411, -3.331), (-3.099, 1.34, -3.437), (-3.158, 1.192, -3.824), (-3.203, 1.201, -3.727), (-3.138, 1.346, -3.353), (-3.188, 1.351, -3.197), (-3.161, 1.35, -3.292), (-3.23, 1.206, -3.655), (-3.259, 1.209, -3.555), (1.395, 3.025, -3.851), (1.285, 3.019, -3.884), (1.306, 3.068, -3.782), (1.415, 3.073, -3.752), (1.321, 3.097, -3.706), (1.338, 3.131, -3.599), (1.443, 3.136, -3.574), (1.43, 3.104, -3.676), (1.52, 3.134, -3.556), (1.624, 3.125, -3.534), (1.611, 3.093, -3.634), (1.506, 3.102, -3.658), (1.475, 3.025, -3.828), (1.495, 3.074, -3.729), (1.6, 3.065, -3.705), (1.582, 3.019, -3.799), (1.752, 3.818, 0.3509), (1.647, 3.809, 0.3041), (1.655, 3.815, 0.4229), (1.759, 3.823, 0.4582), (1.661, 3.812, 0.5089), (1.671, 3.8, 0.6267), (1.774, 3.809, 0.6524), (1.766, 3.82, 0.5495), (1.849, 3.81, 0.6604), (1.951, 3.805, 0.6571), (1.943, 3.817, 0.5556), (1.841, 3.822, 0.5577), (1.829, 3.82, 0.3711), (1.836, 3.824, 0.4781), (1.938, 3.82, 0.4809), (1.932, 3.815, 0.3786), (-1.828, 3.82, 0.3752), (-1.93, 3.804, 0.398), (-1.939, 3.809, 0.4996), (-1.837, 3.826, 0.4866), (-1.945, 3.806, 0.5737), (-1.954, 3.794, 0.675), (-1.852, 3.81, 0.6678), (-1.843, 3.823, 0.5629), (-1.781, 3.815, 0.6541), (-1.677, 3.809, 0.6221), (-1.665, 3.822, 0.5024), (-1.772, 3.827, 0.549), (-1.752, 3.823, 0.3474), (-1.763, 3.83, 0.4595), (-1.657, 3.824, 0.4155), (-1.646, 3.817, 0.2938), (-1.461, 3.008, -3.829), (-1.565, 3.007, -3.776), (-1.58, 3.055, -3.665), (-1.473, 3.055, -3.723), (-1.59, 3.085, -3.581), (-1.603, 3.12, -3.463), (-1.496, 3.12, -3.524), (-1.483, 3.086, -3.64), (-1.417, 3.115, -3.565), (-1.309, 3.104, -3.615), (-1.298, 3.072, -3.724), (-1.405, 3.081, -3.68), (-1.384, 3.006, -3.864), (-1.396, 3.053, -3.757), (-1.289, 3.045, -3.802), (-1.278, 2.999, -3.906), (-3.757, 1.822, 0.3623), (-3.938, 1.972, 0.7016), (-3.956, 1.957, 0.6017), (-3.772, 1.809, 0.2786), (-3.961, 1.943, 0.5304), (-3.957, 1.922, 0.43), (-3.774, 1.78, 0.1343), (-3.777, 1.798, 0.2185), (-3.778, 1.716, 0.1409), (-3.976, 1.642, 0.4588), (-3.98, 1.664, 0.5583), (-3.782, 1.734, 0.2251), (-3.761, 1.759, 0.3683), (-3.777, 1.746, 0.2847), (-3.975, 1.677, 0.6292), (-3.956, 1.693, 0.7281), (-2.326, -3.996, 1.176), (-2.414, -3.946, 1.152), (-2.461, -3.968, 1.043), (-2.365, -4.02, 1.083), (-2.478, -3.97, 0.9789), (-2.491, -3.958, 0.8569), (-2.4, -4.011, 0.9004), (-2.386, -4.022, 1.002), (-2.334, -4.029, 0.905), (-2.232, -4.03, 0.8731), (-2.232, -4.045, 0.9866), (-2.33, -4.039, 1.006), (-2.286, -4.009, 1.176), (-2.318, -4.034, 1.083), (-2.222, -4.041, 1.056), (-2.191, -4.018, 1.151), (3.816, -1.634, 1.117), (3.806, -1.737, 1.093), (3.847, -1.7, 1.008), (3.859, -1.6, 1.027), (3.862, -1.682, 0.9445), (3.865, -1.669, 0.8417), (3.882, -1.569, 0.8624), (3.878, -1.583, 0.9635), (3.892, -1.493, 0.8611), (3.903, -1.39, 0.8367), (3.894, -1.399, 0.9461), (3.884, -1.506, 0.9612), (3.82, -1.558, 1.122), (3.866, -1.52, 1.033), (3.876, -1.411, 1.008), (3.821, -1.441, 1.112), (-2.274, -1.963, 2.236), (-2.266, -2.064, 2.219), (-2.168, -2.061, 2.246), (-2.176, -1.96, 2.264), (-2.096, -2.06, 2.259), (-1.994, -2.059, 2.267), (-2.002, -1.958, 2.284), (-2.103, -1.959, 2.277), (-2.003, -1.884, 2.292), (-1.997, -1.781, 2.295), (-2.1, -1.783, 2.288), (-2.104, -1.885, 2.285), (-2.275, -1.89, 2.244), (-2.177, -1.886, 2.272), (-2.172, -1.784, 2.276), (-2.271, -1.787, 2.248), (-1.683, -1.766, -5.073), (-1.78, -1.763, -5.039), (-1.794, -1.671, -5.083), (-1.697, -1.674, -5.116), (-1.793, -1.606, -5.108), (-1.777, -1.509, -5.135), (-1.665, -1.481, -5.172), (-1.695, -1.602, -5.138), (-1.576, -1.444, -5.196), (-1.446, -1.372, -5.225), (-1.49, -1.513, -5.19), (-1.606, -1.566, -5.167), (-1.617, -1.756, -5.092), (-1.626, -1.662, -5.131), (-1.51, -1.606, -5.161), (-1.523, -1.723, -5.113)], [], [(1521, 433, 35, 661), (1473, 549, 77, 481), (80, 766, 762, 72), (498, 84, 92, 500), (108, 1112, 1110, 96), (50, 734, 730, 52), (1058, 232, 230, 1060), (882, 312, 310, 884), (134, 792, 790, 136), (236, 1022, 1018, 224), (946, 328, 326, 948), (895, 281, 565, 1471), (202, 494, 490, 206), (1010, 344, 342, 1012), (274, 1086, 1082, 276), (170, 462, 458, 174), (1074, 360, 358, 1076), (802, 248, 246, 804), (266, 558, 554, 270), (1138, 376, 374, 1140), (818, 296, 294, 820), (898, 200, 198, 900), (962, 168, 166, 964), (378, 1102, 1098, 382), (577, 1269, 997, 101), (389, 23, 633, 1167), (122, 408, 406, 126), (386, 12, 20, 388), (1122, 120, 118, 1124), (418, 48, 56, 420), (140, 984, 982, 128), (1119, 1157, 1141, 373), (362, 1038, 1034, 366), (721, 1413, 805, 245), (994, 104, 102, 996), (234, 520, 518, 238), (524, 70, 66, 512), (1026, 264, 262, 1028), (1489, 513, 65, 449), (252, 1048, 1046, 240), (1055, 1205, 1077, 357), (346, 974, 970, 350), (143, 425, 1257, 985), (421, 59, 709, 1263), (106, 398, 394, 110), (14, 648, 646, 16), (930, 152, 150, 932), (444, 24, 32, 432), (124, 830, 826, 112), (991, 1253, 1013, 341), (330, 910, 906, 334), (1281, 965, 165, 655), (546, 82, 78, 548), (154, 440, 438, 158), (26, 680, 678, 28), (866, 184, 182, 868), (44, 696, 694, 36), (172, 920, 918, 160), (927, 1301, 949, 325), (314, 846, 842, 318), (1329, 901, 197, 687), (572, 88, 86, 560), (186, 478, 474, 190), (466, 46, 42, 468), (834, 212, 210, 836), (415, 1189, 469, 41), (671, 1365, 869, 181), (863, 1349, 885, 309), (298, 782, 778, 302), (156, 1150, 1146, 144), (5, 585, 1177, 601), (250, 542, 538, 254), (68, 744, 742, 60), (133, 609, 1401, 793), (529, 1429, 501, 95), (268, 958, 954, 256), (799, 1397, 821, 293), (214, 510, 506, 216), (316, 878, 874, 304), (607, 1173, 1125, 117), (769, 1445, 689, 223), (332, 942, 938, 320), (300, 814, 810, 288), (700, 208, 220, 688), (348, 1006, 1002, 336), (1233, 1029, 261, 751), (1090, 176, 188, 1092), (364, 1070, 1066, 352), (719, 1221, 1061, 229), (754, 272, 284, 756), (380, 1134, 1130, 368), (282, 894, 890, 286), (204, 856, 854, 192), (1286, 384, 396, 1288), (625, 1317, 933, 149), (2, 590, 586, 4), (385, 1285, 649, 13), (447, 1333, 681, 25), (412, 40, 38, 400), (49, 417, 1417, 735), (450, 64, 62, 452), (482, 76, 74, 484), (1457, 561, 85, 497), (578, 100, 98, 580), (604, 116, 114, 592), (610, 132, 130, 612), (626, 148, 146, 628), (652, 164, 162, 640), (668, 180, 178, 656), (684, 196, 194, 672), (1377, 837, 209, 703), (716, 228, 226, 704), (722, 244, 242, 724), (748, 260, 258, 736), (1087, 273, 753, 1519), (796, 292, 290, 784), (860, 308, 306, 848), (924, 324, 322, 912), (988, 340, 338, 976), (1052, 356, 354, 1040), (1116, 372, 370, 1104), (390, 1166, 1162, 392), (402, 1440, 1452, 404), (422, 1262, 1258, 424), (434, 1520, 1532, 436), (454, 1310, 1306, 456), (1186, 472, 470, 1188), (486, 1358, 1354, 488), (1426, 504, 502, 1428), (514, 1488, 1500, 516), (534, 1214, 1210, 536), (550, 1472, 1484, 552), (562, 1456, 1468, 564), (582, 1182, 1178, 584), (594, 1392, 1404, 596), (614, 1278, 1274, 616), (630, 1152, 1164, 632), (642, 1326, 1322, 644), (1522, 660, 658, 1524), (674, 1374, 1370, 676), (1442, 692, 690, 1444), (706, 1248, 1260, 708), (726, 1230, 1226, 728), (738, 1296, 1308, 740), (758, 1344, 1356, 760), (774, 1424, 1436, 776), (786, 1408, 1420, 788), (1410, 808, 806, 1412), (1394, 824, 822, 1396), (838, 1376, 1388, 840), (850, 1360, 1372, 852), (1362, 872, 870, 1364), (1346, 888, 886, 1348), (902, 1328, 1340, 904), (914, 1312, 1324, 916), (1314, 936, 934, 1316), (1298, 952, 950, 1300), (966, 1280, 1292, 968), (978, 1264, 1276, 980), (1266, 1000, 998, 1268), (1250, 1016, 1014, 1252), (1030, 1232, 1244, 1032), (1042, 1216, 1228, 1044), (1218, 1064, 1062, 1220), (1202, 1080, 1078, 1204), (1094, 1184, 1196, 1096), (1106, 1168, 1180, 1108), (1170, 1128, 1126, 1172), (1154, 1144, 1142, 1156), (1171, 1175, 1179, 1181), (1187, 1191, 1195, 1197), (1203, 1207, 1211, 1213), (1219, 1223, 1227, 1229), (1235, 1239, 1243, 1245), (1251, 1255, 1259, 1261), (1267, 1271, 1275, 1277), (1283, 1287, 1291, 1293), (1299, 1303, 1307, 1309), (1315, 1319, 1323, 1325), (1331, 1335, 1339, 1341), (1347, 1351, 1355, 1357), (1363, 1367, 1371, 1373), (1379, 1383, 1387, 1389), (1395, 1399, 1403, 1405), (1411, 1415, 1419, 1421), (1427, 1431, 1435, 1437), (1443, 1447, 1451, 1453), (1459, 1463, 1467, 1469), (1475, 1479, 1483, 1485), (1491, 1495, 1499, 1501), (1507, 1511, 1515, 1517), (1523, 1527, 1531, 1533), (15, 19, 21), (1441, 401, 37, 693), (51, 55, 57), (27, 31, 33), (453, 61, 741, 1311), (465, 1381, 697, 47), (485, 73, 761, 1359), (87, 91, 93), (527, 1237, 745, 71), (533, 89, 575, 1215), (1505, 767, 83, 545), (530, 94, 90, 532), (581, 97, 1109, 1183), (1393, 593, 113, 825), (613, 129, 981, 1279), (1153, 629, 145, 1145), (641, 161, 917, 1327), (1089, 1525, 657, 177), (673, 193, 853, 1375), (211, 215, 219, 221), (1249, 705, 225, 1017), (725, 241, 1045, 1231), (1297, 737, 257, 953), (275, 279, 283, 285), (1425, 773, 217, 505), (1409, 785, 289, 809), (249, 801, 1433, 543), (297, 817, 1449, 783), (833, 1461, 511, 213), (1361, 849, 305, 873), (185, 865, 1385, 479), (313, 881, 1465, 847), (897, 1477, 495, 201), (1313, 913, 321, 937), (153, 929, 1337, 441), (329, 945, 1481, 911), (961, 1493, 463, 169), (1265, 977, 337, 1001), (105, 993, 1289, 399), (345, 1009, 1497, 975), (1025, 1509, 559, 265), (1217, 1041, 353, 1065), (233, 1057, 1241, 521), (361, 1073, 1513, 1039), (179, 183, 187, 189), (1169, 1105, 369, 1129), (121, 1121, 1193, 409), (377, 1137, 1529, 1103), (111, 393, 1161, 1113), (831, 127, 405, 1455), (431, 137, 789, 1423), (1151, 159, 437, 1535), (175, 457, 1305, 921), (1185, 1093, 191, 473), (207, 489, 1353, 857), (770, 222, 218, 772), (1023, 239, 517, 1503), (255, 537, 1209, 1049), (959, 271, 553, 1487), (1201, 569, 277, 1081), (1, 617, 1273, 591), (623, 11, 597, 1407), (3, 7, 9), (17, 645, 1321, 639), (18, 638, 634, 22), (29, 677, 1369, 665), (30, 664, 662, 34), (39, 43, 45), (53, 729, 1225, 713), (54, 712, 710, 58), (63, 67, 69), (75, 79, 81), (815, 303, 777, 1439), (138, 430, 426, 142), (291, 295, 299, 301), (115, 119, 123, 125), (879, 319, 841, 1391), (195, 199, 203, 205), (307, 311, 315, 317), (1345, 757, 287, 889), (943, 335, 905, 1343), (163, 167, 171, 173), (323, 327, 331, 333), (259, 263, 267, 269), (1007, 351, 969, 1295), (131, 135, 139, 141), (339, 343, 347, 349), (227, 231, 235, 237), (1071, 367, 1033, 1247), (243, 247, 251, 253), (355, 359, 363, 365), (278, 568, 566, 280), (1135, 383, 1097, 1199), (99, 103, 107, 109), (371, 375, 379, 381), (147, 151, 155, 157), (1155, 1159, 1163, 1165), (403, 407, 411, 413), (1132, 1198, 1194, 1120), (643, 647, 651, 653), (1148, 1534, 1530, 1136), (595, 599, 603, 605), (620, 1406, 1402, 608), (1158, 1118, 1114, 1160), (1474, 480, 492, 1476), (1123, 1127, 1131, 1133), (428, 1422, 1418, 416), (1107, 1111, 1115, 1117), (1526, 1088, 1100, 1528), (1506, 544, 556, 1508), (1068, 1246, 1242, 1056), (1270, 576, 588, 1272), (1084, 1518, 1514, 1072), (739, 743, 747, 749), (1414, 720, 732, 1416), (1206, 1054, 1050, 1208), (764, 1504, 1516, 752), (1059, 1063, 1067, 1069), (1430, 528, 540, 1432), (1043, 1047, 1051, 1053), (1510, 1024, 1036, 1512), (435, 439, 443, 445), (1004, 1294, 1290, 992), (1222, 718, 714, 1224), (1020, 1502, 1498, 1008), (1318, 624, 636, 1320), (579, 583, 587, 589), (1254, 990, 986, 1256), (659, 663, 667, 669), (995, 999, 1003, 1005), (387, 391, 395, 397), (979, 983, 987, 989), (1494, 960, 972, 1496), (1382, 464, 476, 1384), (940, 1342, 1338, 928), (1234, 750, 746, 1236), (956, 1486, 1482, 944), (1282, 654, 650, 1284), (627, 631, 635, 637), (1302, 926, 922, 1304), (691, 695, 699, 701), (931, 935, 939, 941), (1490, 448, 460, 1492), (915, 919, 923, 925), (1478, 896, 908, 1480), (1458, 496, 508, 1460), (876, 1390, 1386, 864), (1446, 768, 780, 1448), (892, 1470, 1466, 880), (1330, 686, 682, 1332), (675, 679, 683, 685), (1350, 862, 858, 1352), (707, 711, 715, 717), (867, 871, 875, 877), (467, 471, 475, 477), (851, 855, 859, 861), (1462, 832, 844, 1464), (611, 615, 619, 621), (812, 1438, 1434, 800), (1174, 606, 602, 1176), (828, 1454, 1450, 816), (419, 423, 427, 429), (723, 727, 731, 733), (1398, 798, 794, 1400), (515, 519, 523, 525), (803, 807, 811, 813), (531, 535, 539, 541), (787, 791, 795, 797), (1378, 702, 698, 1380), (819, 823, 827, 829), (771, 775, 779, 781), (1190, 414, 410, 1192), (499, 503, 507, 509), (883, 887, 891, 893), (835, 839, 843, 845), (570, 1200, 1212, 574), (483, 487, 491, 493), (947, 951, 955, 957), (899, 903, 907, 909), (563, 567, 571, 573), (451, 455, 459, 461), (1011, 1015, 1019, 1021), (963, 967, 971, 973), (1238, 526, 522, 1240), (547, 551, 555, 557), (1075, 1079, 1083, 1085), (1027, 1031, 1035, 1037), (755, 759, 763, 765), (1366, 670, 666, 1368), (1139, 1143, 1147, 1149), (1091, 1095, 1099, 1101), (1334, 446, 442, 1336), (6, 600, 598, 10), (0, 1, 2, 3), (4, 5, 6, 7), (8, 9, 10, 11), (12, 13, 14, 15), (16, 17, 18, 19), (20, 21, 22, 23), (24, 25, 26, 27), (28, 29, 30, 31), (32, 33, 34, 35), (36, 37, 38, 39), (40, 41, 42, 43), (44, 45, 46, 47), (48, 49, 50, 51), (52, 53, 54, 55), (56, 57, 58, 59), (60, 61, 62, 63), (64, 65, 66, 67), (68, 69, 70, 71), (72, 73, 74, 75), (76, 77, 78, 79), (80, 81, 82, 83), (84, 85, 86, 87), (88, 89, 90, 91), (92, 93, 94, 95), (96, 97, 98, 99), (100, 101, 102, 103), (104, 105, 106, 107), (108, 109, 110, 111), (112, 113, 114, 115), (116, 117, 118, 119), (120, 121, 122, 123), (124, 125, 126, 127), (128, 129, 130, 131), (132, 133, 134, 135), (136, 137, 138, 139), (140, 141, 142, 143), (144, 145, 146, 147), (148, 149, 150, 151), (152, 153, 154, 155), (156, 157, 158, 159), (160, 161, 162, 163), (164, 165, 166, 167), (168, 169, 170, 171), (172, 173, 174, 175), (176, 177, 178, 179), (180, 181, 182, 183), (184, 185, 186, 187), (188, 189, 190, 191), (192, 193, 194, 195), (196, 197, 198, 199), (200, 201, 202, 203), (204, 205, 206, 207), (208, 209, 210, 211), (212, 213, 214, 215), (216, 217, 218, 219), (220, 221, 222, 223), (224, 225, 226, 227), (228, 229, 230, 231), (232, 233, 234, 235), (236, 237, 238, 239), (240, 241, 242, 243), (244, 245, 246, 247), (248, 249, 250, 251), (252, 253, 254, 255), (256, 257, 258, 259), (260, 261, 262, 263), (264, 265, 266, 267), (268, 269, 270, 271), (272, 273, 274, 275), (276, 277, 278, 279), (280, 281, 282, 283), (284, 285, 286, 287), (288, 289, 290, 291), (292, 293, 294, 295), (296, 297, 298, 299), (300, 301, 302, 303), (304, 305, 306, 307), (308, 309, 310, 311), (312, 313, 314, 315), (316, 317, 318, 319), (320, 321, 322, 323), (324, 325, 326, 327), (328, 329, 330, 331), (332, 333, 334, 335), (336, 337, 338, 339), (340, 341, 342, 343), (344, 345, 346, 347), (348, 349, 350, 351), (352, 353, 354, 355), (356, 357, 358, 359), (360, 361, 362, 363), (364, 365, 366, 367), (368, 369, 370, 371), (372, 373, 374, 375), (376, 377, 378, 379), (380, 381, 382, 383), (384, 385, 386, 387), (388, 389, 390, 391), (392, 393, 394, 395), (396, 397, 398, 399), (400, 401, 402, 403), (404, 405, 406, 407), (408, 409, 410, 411), (412, 413, 414, 415), (416, 417, 418, 419), (420, 421, 422, 423), (424, 425, 426, 427), (428, 429, 430, 431), (432, 433, 434, 435), (436, 437, 438, 439), (440, 441, 442, 443), (444, 445, 446, 447), (448, 449, 450, 451), (452, 453, 454, 455), (456, 457, 458, 459), (460, 461, 462, 463), (464, 465, 466, 467), (468, 469, 470, 471), (472, 473, 474, 475), (476, 477, 478, 479), (480, 481, 482, 483), (484, 485, 486, 487), (488, 489, 490, 491), (492, 493, 494, 495), (496, 497, 498, 499), (500, 501, 502, 503), (504, 505, 506, 507), (508, 509, 510, 511), (512, 513, 514, 515), (516, 517, 518, 519), (520, 521, 522, 523), (524, 525, 526, 527), (528, 529, 530, 531), (532, 533, 534, 535), (536, 537, 538, 539), (540, 541, 542, 543), (544, 545, 546, 547), (548, 549, 550, 551), (552, 553, 554, 555), (556, 557, 558, 559), (560, 561, 562, 563), (564, 565, 566, 567), (568, 569, 570, 571), (572, 573, 574, 575), (576, 577, 578, 579), (580, 581, 582, 583), (584, 585, 586, 587), (588, 589, 590, 591), (592, 593, 594, 595), (596, 597, 598, 599), (600, 601, 602, 603), (604, 605, 606, 607), (608, 609, 610, 611), (612, 613, 614, 615), (616, 617, 618, 619), (620, 621, 622, 623), (624, 625, 626, 627), (628, 629, 630, 631), (632, 633, 634, 635), (636, 637, 638, 639), (640, 641, 642, 643), (644, 645, 646, 647), (648, 649, 650, 651), (652, 653, 654, 655), (656, 657, 658, 659), (660, 661, 662, 663), (664, 665, 666, 667), (668, 669, 670, 671), (672, 673, 674, 675), (676, 677, 678, 679), (680, 681, 682, 683), (684, 685, 686, 687), (688, 689, 690, 691), (692, 693, 694, 695), (696, 697, 698, 699), (700, 701, 702, 703), (704, 705, 706, 707), (708, 709, 710, 711), (712, 713, 714, 715), (716, 717, 718, 719), (720, 721, 722, 723), (724, 725, 726, 727), (728, 729, 730, 731), (732, 733, 734, 735), (736, 737, 738, 739), (740, 741, 742, 743), (744, 745, 746, 747), (748, 749, 750, 751), (752, 753, 754, 755), (756, 757, 758, 759), (760, 761, 762, 763), (764, 765, 766, 767), (768, 769, 770, 771), (772, 773, 774, 775), (776, 777, 778, 779), (780, 781, 782, 783), (784, 785, 786, 787), (788, 789, 790, 791), (792, 793, 794, 795), (796, 797, 798, 799), (800, 801, 802, 803), (804, 805, 806, 807), (808, 809, 810, 811), (812, 813, 814, 815), (816, 817, 818, 819), (820, 821, 822, 823), (824, 825, 826, 827), (828, 829, 830, 831), (832, 833, 834, 835), (836, 837, 838, 839), (840, 841, 842, 843), (844, 845, 846, 847), (848, 849, 850, 851), (852, 853, 854, 855), (856, 857, 858, 859), (860, 861, 862, 863), (864, 865, 866, 867), (868, 869, 870, 871), (872, 873, 874, 875), (876, 877, 878, 879), (880, 881, 882, 883), (884, 885, 886, 887), (888, 889, 890, 891), (892, 893, 894, 895), (896, 897, 898, 899), (900, 901, 902, 903), (904, 905, 906, 907), (908, 909, 910, 911), (912, 913, 914, 915), (916, 917, 918, 919), (920, 921, 922, 923), (924, 925, 926, 927), (928, 929, 930, 931), (932, 933, 934, 935), (936, 937, 938, 939), (940, 941, 942, 943), (944, 945, 946, 947), (948, 949, 950, 951), (952, 953, 954, 955), (956, 957, 958, 959), (960, 961, 962, 963), (964, 965, 966, 967), (968, 969, 970, 971), (972, 973, 974, 975), (976, 977, 978, 979), (980, 981, 982, 983), (984, 985, 986, 987), (988, 989, 990, 991), (992, 993, 994, 995), (996, 997, 998, 999), (1000, 1001, 1002, 1003), (1004, 1005, 1006, 1007), (1008, 1009, 1010, 1011), (1012, 1013, 1014, 1015), (1016, 1017, 1018, 1019), (1020, 1021, 1022, 1023), (1024, 1025, 1026, 1027), (1028, 1029, 1030, 1031), (1032, 1033, 1034, 1035), (1036, 1037, 1038, 1039), (1040, 1041, 1042, 1043), (1044, 1045, 1046, 1047), (1048, 1049, 1050, 1051), (1052, 1053, 1054, 1055), (1056, 1057, 1058, 1059), (1060, 1061, 1062, 1063), (1064, 1065, 1066, 1067), (1068, 1069, 1070, 1071), (1072, 1073, 1074, 1075), (1076, 1077, 1078, 1079), (1080, 1081, 1082, 1083), (1084, 1085, 1086, 1087), (1088, 1089, 1090, 1091), (1092, 1093, 1094, 1095), (1096, 1097, 1098, 1099), (1100, 1101, 1102, 1103), (1104, 1105, 1106, 1107), (1108, 1109, 1110, 1111), (1112, 1113, 1114, 1115), (1116, 1117, 1118, 1119), (1120, 1121, 1122, 1123), (1124, 1125, 1126, 1127), (1128, 1129, 1130, 1131), (1132, 1133, 1134, 1135), (1136, 1137, 1138, 1139), (1140, 1141, 1142, 1143), (1144, 1145, 1146, 1147), (1148, 1149, 1150, 1151), (1152, 1153, 1154, 1155), (1156, 1157, 1158, 1159), (1160, 1161, 1162, 1163), (1164, 1165, 1166, 1167), (1168, 1169, 1170, 1171), (1172, 1173, 1174, 1175), (1176, 1177, 1178, 1179), (1180, 1181, 1182, 1183), (1184, 1185, 1186, 1187), (1188, 1189, 1190, 1191), (1192, 1193, 1194, 1195), (1196, 1197, 1198, 1199), (1200, 1201, 1202, 1203), (1204, 1205, 1206, 1207), (1208, 1209, 1210, 1211), (1212, 1213, 1214, 1215), (1216, 1217, 1218, 1219), (1220, 1221, 1222, 1223), (1224, 1225, 1226, 1227), (1228, 1229, 1230, 1231), (1232, 1233, 1234, 1235), (1236, 1237, 1238, 1239), (1240, 1241, 1242, 1243), (1244, 1245, 1246, 1247), (1248, 1249, 1250, 1251), (1252, 1253, 1254, 1255), (1256, 1257, 1258, 1259), (1260, 1261, 1262, 1263), (1264, 1265, 1266, 1267), (1268, 1269, 1270, 1271), (1272, 1273, 1274, 1275), (1276, 1277, 1278, 1279), (1280, 1281, 1282, 1283), (1284, 1285, 1286, 1287), (1288, 1289, 1290, 1291), (1292, 1293, 1294, 1295), (1296, 1297, 1298, 1299), (1300, 1301, 1302, 1303), (1304, 1305, 1306, 1307), (1308, 1309, 1310, 1311), (1312, 1313, 1314, 1315), (1316, 1317, 1318, 1319), (1320, 1321, 1322, 1323), (1324, 1325, 1326, 1327), (1328, 1329, 1330, 1331), (1332, 1333, 1334, 1335), (1336, 1337, 1338, 1339), (1340, 1341, 1342, 1343), (1344, 1345, 1346, 1347), (1348, 1349, 1350, 1351), (1352, 1353, 1354, 1355), (1356, 1357, 1358, 1359), (1360, 1361, 1362, 1363), (1364, 1365, 1366, 1367), (1368, 1369, 1370, 1371), (1372, 1373, 1374, 1375), (1376, 1377, 1378, 1379), (1380, 1381, 1382, 1383), (1384, 1385, 1386, 1387), (1388, 1389, 1390, 1391), (1392, 1393, 1394, 1395), (1396, 1397, 1398, 1399), (1400, 1401, 1402, 1403), (1404, 1405, 1406, 1407), (1408, 1409, 1410, 1411), (1412, 1413, 1414, 1415), (1416, 1417, 1418, 1419), (1420, 1421, 1422, 1423), (1424, 1425, 1426, 1427), (1428, 1429, 1430, 1431), (1432, 1433, 1434, 1435), (1436, 1437, 1438, 1439), (1440, 1441, 1442, 1443), (1444, 1445, 1446, 1447), (1448, 1449, 1450, 1451), (1452, 1453, 1454, 1455), (1456, 1457, 1458, 1459), (1460, 1461, 1462, 1463), (1464, 1465, 1466, 1467), (1468, 1469, 1470, 1471), (1472, 1473, 1474, 1475), (1476, 1477, 1478, 1479), (1480, 1481, 1482, 1483), (1484, 1485, 1486, 1487), (1488, 1489, 1490, 1491), (1492, 1493, 1494, 1495), (1496, 1497, 1498, 1499), (1500, 1501, 1502, 1503), (1504, 1505, 1506, 1507), (1508, 1509, 1510, 1511), (1512, 1513, 1514, 1515), (1516, 1517, 1518, 1519), (1520, 1521, 1522, 1523), (1524, 1525, 1526, 1527), (1528, 1529, 1530, 1531), (1532, 1533, 1534, 1535), (8, 0, 3, 9), (2, 4, 7, 3), (6, 10, 9, 7), (20, 12, 15, 21), (14, 16, 19, 15), (18, 22, 21, 19), (32, 24, 27, 33), (26, 28, 31, 27), (30, 34, 33, 31), (44, 36, 39, 45), (38, 40, 43, 39), (42, 46, 45, 43), (56, 48, 51, 57), (50, 52, 55, 51), (54, 58, 57, 55), (68, 60, 63, 69), (62, 64, 67, 63), (66, 70, 69, 67), (80, 72, 75, 81), (74, 76, 79, 75), (78, 82, 81, 79), (92, 84, 87, 93), (86, 88, 91, 87), (90, 94, 93, 91), (108, 96, 99, 109), (98, 100, 103, 99), (102, 104, 107, 103), (106, 110, 109, 107), (124, 112, 115, 125), (114, 116, 119, 115), (118, 120, 123, 119), (122, 126, 125, 123), (140, 128, 131, 141), (130, 132, 135, 131), (134, 136, 139, 135), (138, 142, 141, 139), (156, 144, 147, 157), (146, 148, 151, 147), (150, 152, 155, 151), (154, 158, 157, 155), (172, 160, 163, 173), (162, 164, 167, 163), (166, 168, 171, 167), (170, 174, 173, 171), (188, 176, 179, 189), (178, 180, 183, 179), (182, 184, 187, 183), (186, 190, 189, 187), (204, 192, 195, 205), (194, 196, 199, 195), (198, 200, 203, 199), (202, 206, 205, 203), (220, 208, 211, 221), (210, 212, 215, 211), (214, 216, 219, 215), (218, 222, 221, 219), (236, 224, 227, 237), (226, 228, 231, 227), (230, 232, 235, 231), (234, 238, 237, 235), (252, 240, 243, 253), (242, 244, 247, 243), (246, 248, 251, 247), (250, 254, 253, 251), (268, 256, 259, 269), (258, 260, 263, 259), (262, 264, 267, 263), (266, 270, 269, 267), (284, 272, 275, 285), (274, 276, 279, 275), (278, 280, 283, 279), (282, 286, 285, 283), (300, 288, 291, 301), (290, 292, 295, 291), (294, 296, 299, 295), (298, 302, 301, 299), (316, 304, 307, 317), (306, 308, 311, 307), (310, 312, 315, 311), (314, 318, 317, 315), (332, 320, 323, 333), (322, 324, 327, 323), (326, 328, 331, 327), (330, 334, 333, 331), (348, 336, 339, 349), (338, 340, 343, 339), (342, 344, 347, 343), (346, 350, 349, 347), (364, 352, 355, 365), (354, 356, 359, 355), (358, 360, 363, 359), (362, 366, 365, 363), (380, 368, 371, 381), (370, 372, 375, 371), (374, 376, 379, 375), (378, 382, 381, 379), (396, 384, 387, 397), (386, 388, 391, 387), (390, 392, 395, 391), (394, 398, 397, 395), (412, 400, 403, 413), (402, 404, 407, 403), (406, 408, 411, 407), (410, 414, 413, 411), (428, 416, 419, 429), (418, 420, 423, 419), (422, 424, 427, 423), (426, 430, 429, 427), (444, 432, 435, 445), (434, 436, 439, 435), (438, 440, 443, 439), (442, 446, 445, 443), (460, 448, 451, 461), (450, 452, 455, 451), (454, 456, 459, 455), (458, 462, 461, 459), (476, 464, 467, 477), (466, 468, 471, 467), (470, 472, 475, 471), (474, 478, 477, 475), (492, 480, 483, 493), (482, 484, 487, 483), (486, 488, 491, 487), (490, 494, 493, 491), (508, 496, 499, 509), (498, 500, 503, 499), (502, 504, 507, 503), (506, 510, 509, 507), (524, 512, 515, 525), (514, 516, 519, 515), (518, 520, 523, 519), (522, 526, 525, 523), (540, 528, 531, 541), (530, 532, 535, 531), (534, 536, 539, 535), (538, 542, 541, 539), (556, 544, 547, 557), (546, 548, 551, 547), (550, 552, 555, 551), (554, 558, 557, 555), (572, 560, 563, 573), (562, 564, 567, 563), (566, 568, 571, 567), (570, 574, 573, 571), (588, 576, 579, 589), (578, 580, 583, 579), (582, 584, 587, 583), (586, 590, 589, 587), (604, 592, 595, 605), (594, 596, 599, 595), (598, 600, 603, 599), (602, 606, 605, 603), (620, 608, 611, 621), (610, 612, 615, 611), (614, 616, 619, 615), (618, 622, 621, 619), (636, 624, 627, 637), (626, 628, 631, 627), (630, 632, 635, 631), (634, 638, 637, 635), (652, 640, 643, 653), (642, 644, 647, 643), (646, 648, 651, 647), (650, 654, 653, 651), (668, 656, 659, 669), (658, 660, 663, 659), (662, 664, 667, 663), (666, 670, 669, 667), (684, 672, 675, 685), (674, 676, 679, 675), (678, 680, 683, 679), (682, 686, 685, 683), (700, 688, 691, 701), (690, 692, 695, 691), (694, 696, 699, 695), (698, 702, 701, 699), (716, 704, 707, 717), (706, 708, 711, 707), (710, 712, 715, 711), (714, 718, 717, 715), (732, 720, 723, 733), (722, 724, 727, 723), (726, 728, 731, 727), (730, 734, 733, 731), (748, 736, 739, 749), (738, 740, 743, 739), (742, 744, 747, 743), (746, 750, 749, 747), (764, 752, 755, 765), (754, 756, 759, 755), (758, 760, 763, 759), (762, 766, 765, 763), (780, 768, 771, 781), (770, 772, 775, 771), (774, 776, 779, 775), (778, 782, 781, 779), (796, 784, 787, 797), (786, 788, 791, 787), (790, 792, 795, 791), (794, 798, 797, 795), (812, 800, 803, 813), (802, 804, 807, 803), (806, 808, 811, 807), (810, 814, 813, 811), (828, 816, 819, 829), (818, 820, 823, 819), (822, 824, 827, 823), (826, 830, 829, 827), (844, 832, 835, 845), (834, 836, 839, 835), (838, 840, 843, 839), (842, 846, 845, 843), (860, 848, 851, 861), (850, 852, 855, 851), (854, 856, 859, 855), (858, 862, 861, 859), (876, 864, 867, 877), (866, 868, 871, 867), (870, 872, 875, 871), (874, 878, 877, 875), (892, 880, 883, 893), (882, 884, 887, 883), (886, 888, 891, 887), (890, 894, 893, 891), (908, 896, 899, 909), (898, 900, 903, 899), (902, 904, 907, 903), (906, 910, 909, 907), (924, 912, 915, 925), (914, 916, 919, 915), (918, 920, 923, 919), (922, 926, 925, 923), (940, 928, 931, 941), (930, 932, 935, 931), (934, 936, 939, 935), (938, 942, 941, 939), (956, 944, 947, 957), (946, 948, 951, 947), (950, 952, 955, 951), (954, 958, 957, 955), (972, 960, 963, 973), (962, 964, 967, 963), (966, 968, 971, 967), (970, 974, 973, 971), (988, 976, 979, 989), (978, 980, 983, 979), (982, 984, 987, 983), (986, 990, 989, 987), (1004, 992, 995, 1005), (994, 996, 999, 995), (998, 1000, 1003, 999), (1002, 1006, 1005, 1003), (1020, 1008, 1011, 1021), (1010, 1012, 1015, 1011), (1014, 1016, 1019, 1015), (1018, 1022, 1021, 1019), (1036, 1024, 1027, 1037), (1026, 1028, 1031, 1027), (1030, 1032, 1035, 1031), (1034, 1038, 1037, 1035), (1052, 1040, 1043, 1053), (1042, 1044, 1047, 1043), (1046, 1048, 1051, 1047), (1050, 1054, 1053, 1051), (1068, 1056, 1059, 1069), (1058, 1060, 1063, 1059), (1062, 1064, 1067, 1063), (1066, 1070, 1069, 1067), (1084, 1072, 1075, 1085), (1074, 1076, 1079, 1075), (1078, 1080, 1083, 1079), (1082, 1086, 1085, 1083), (1100, 1088, 1091, 1101), (1090, 1092, 1095, 1091), (1094, 1096, 1099, 1095), (1098, 1102, 1101, 1099), (1116, 1104, 1107, 1117), (1106, 1108, 1111, 1107), (1110, 1112, 1115, 1111), (1114, 1118, 1117, 1115), (1132, 1120, 1123, 1133), (1122, 1124, 1127, 1123), (1126, 1128, 1131, 1127), (1130, 1134, 1133, 1131), (1148, 1136, 1139, 1149), (1138, 1140, 1143, 1139), (1142, 1144, 1147, 1143), (1146, 1150, 1149, 1147), (1164, 1152, 1155, 1165), (1154, 1156, 1159, 1155), (1158, 1160, 1163, 1159), (1162, 1166, 1165, 1163), (1180, 1168, 1171, 1181), (1170, 1172, 1175, 1171), (1174, 1176, 1179, 1175), (1178, 1182, 1181, 1179), (1196, 1184, 1187, 1197), (1186, 1188, 1191, 1187), (1190, 1192, 1195, 1191), (1194, 1198, 1197, 1195), (1212, 1200, 1203, 1213), (1202, 1204, 1207, 1203), (1206, 1208, 1211, 1207), (1210, 1214, 1213, 1211), (1228, 1216, 1219, 1229), (1218, 1220, 1223, 1219), (1222, 1224, 1227, 1223), (1226, 1230, 1229, 1227), (1244, 1232, 1235, 1245), (1234, 1236, 1239, 1235), (1238, 1240, 1243, 1239), (1242, 1246, 1245, 1243), (1260, 1248, 1251, 1261), (1250, 1252, 1255, 1251), (1254, 1256, 1259, 1255), (1258, 1262, 1261, 1259), (1276, 1264, 1267, 1277), (1266, 1268, 1271, 1267), (1270, 1272, 1275, 1271), (1274, 1278, 1277, 1275), (1292, 1280, 1283, 1293), (1282, 1284, 1287, 1283), (1286, 1288, 1291, 1287), (1290, 1294, 1293, 1291), (1308, 1296, 1299, 1309), (1298, 1300, 1303, 1299), (1302, 1304, 1307, 1303), (1306, 1310, 1309, 1307), (1324, 1312, 1315, 1325), (1314, 1316, 1319, 1315), (1318, 1320, 1323, 1319), (1322, 1326, 1325, 1323), (1340, 1328, 1331, 1341), (1330, 1332, 1335, 1331), (1334, 1336, 1339, 1335), (1338, 1342, 1341, 1339), (1356, 1344, 1347, 1357), (1346, 1348, 1351, 1347), (1350, 1352, 1355, 1351), (1354, 1358, 1357, 1355), (1372, 1360, 1363, 1373), (1362, 1364, 1367, 1363), (1366, 1368, 1371, 1367), (1370, 1374, 1373, 1371), (1388, 1376, 1379, 1389), (1378, 1380, 1383, 1379), (1382, 1384, 1387, 1383), (1386, 1390, 1389, 1387), (1404, 1392, 1395, 1405), (1394, 1396, 1399, 1395), (1398, 1400, 1403, 1399), (1402, 1406, 1405, 1403), (1420, 1408, 1411, 1421), (1410, 1412, 1415, 1411), (1414, 1416, 1419, 1415), (1418, 1422, 1421, 1419), (1436, 1424, 1427, 1437), (1426, 1428, 1431, 1427), (1430, 1432, 1435, 1431), (1434, 1438, 1437, 1435), (1452, 1440, 1443, 1453), (1442, 1444, 1447, 1443), (1446, 1448, 1451, 1447), (1450, 1454, 1453, 1451), (1468, 1456, 1459, 1469), (1458, 1460, 1463, 1459), (1462, 1464, 1467, 1463), (1466, 1470, 1469, 1467), (1484, 1472, 1475, 1485), (1474, 1476, 1479, 1475), (1478, 1480, 1483, 1479), (1482, 1486, 1485, 1483), (1500, 1488, 1491, 1501), (1490, 1492, 1495, 1491), (1494, 1496, 1499, 1495), (1498, 1502, 1501, 1499), (1516, 1504, 1507, 1517), (1506, 1508, 1511, 1507), (1510, 1512, 1515, 1511), (1514, 1518, 1517, 1515), (1532, 1520, 1523, 1533), (1522, 1524, 1527, 1523), (1526, 1528, 1531, 1527), (1530, 1534, 1533, 1531), (385, 13, 12, 386), (23, 389, 388, 20), (415, 41, 40, 412), (37, 401, 400, 38), (417, 49, 48, 418), (59, 421, 420, 56), (447, 25, 24, 444), (35, 433, 432, 32), (449, 65, 64, 450), (61, 453, 452, 62), (465, 47, 46, 466), (41, 469, 468, 42), (481, 77, 76, 482), (73, 485, 484, 74), (497, 85, 84, 498), (95, 501, 500, 92), (527, 71, 70, 524), (65, 513, 512, 66), (529, 95, 94, 530), (89, 533, 532, 90), (545, 83, 82, 546), (77, 549, 548, 78), (575, 89, 88, 572), (85, 561, 560, 86), (577, 101, 100, 578), (97, 581, 580, 98), (607, 117, 116, 604), (113, 593, 592, 114), (609, 133, 132, 610), (129, 613, 612, 130), (625, 149, 148, 626), (145, 629, 628, 146), (655, 165, 164, 652), (161, 641, 640, 162), (671, 181, 180, 668), (177, 657, 656, 178), (687, 197, 196, 684), (193, 673, 672, 194), (703, 209, 208, 700), (223, 689, 688, 220), (719, 229, 228, 716), (225, 705, 704, 226), (721, 245, 244, 722), (241, 725, 724, 242), (751, 261, 260, 748), (257, 737, 736, 258), (753, 273, 272, 754), (287, 757, 756, 284), (769, 223, 222, 770), (217, 773, 772, 218), (799, 293, 292, 796), (289, 785, 784, 290), (801, 249, 248, 802), (245, 805, 804, 246), (817, 297, 296, 818), (293, 821, 820, 294), (833, 213, 212, 834), (209, 837, 836, 210), (863, 309, 308, 860), (305, 849, 848, 306), (865, 185, 184, 866), (181, 869, 868, 182), (881, 313, 312, 882), (309, 885, 884, 310), (897, 201, 200, 898), (197, 901, 900, 198), (927, 325, 324, 924), (321, 913, 912, 322), (929, 153, 152, 930), (149, 933, 932, 150), (945, 329, 328, 946), (325, 949, 948, 326), (961, 169, 168, 962), (165, 965, 964, 166), (991, 341, 340, 988), (337, 977, 976, 338), (993, 105, 104, 994), (101, 997, 996, 102), (1009, 345, 344, 1010), (341, 1013, 1012, 342), (1025, 265, 264, 1026), (261, 1029, 1028, 262), (1055, 357, 356, 1052), (353, 1041, 1040, 354), (1057, 233, 232, 1058), (229, 1061, 1060, 230), (1073, 361, 360, 1074), (357, 1077, 1076, 358), (1089, 177, 176, 1090), (191, 1093, 1092, 188), (1119, 373, 372, 1116), (369, 1105, 1104, 370), (1121, 121, 120, 1122), (117, 1125, 1124, 118), (1137, 377, 376, 1138), (373, 1141, 1140, 374), (105, 399, 398, 106), (393, 111, 110, 394), (121, 409, 408, 122), (405, 127, 126, 406), (137, 431, 430, 138), (425, 143, 142, 426), (153, 441, 440, 154), (437, 159, 158, 438), (169, 463, 462, 170), (457, 175, 174, 458), (185, 479, 478, 186), (473, 191, 190, 474), (201, 495, 494, 202), (489, 207, 206, 490), (213, 511, 510, 214), (505, 217, 216, 506), (233, 521, 520, 234), (517, 239, 238, 518), (249, 543, 542, 250), (537, 255, 254, 538), (265, 559, 558, 266), (553, 271, 270, 554), (277, 569, 568, 278), (565, 281, 280, 566), (1, 591, 590, 2), (585, 5, 4, 586), (5, 601, 600, 6), (597, 11, 10, 598), (11, 623, 622, 8), (617, 1, 0, 618), (17, 639, 638, 18), (633, 23, 22, 634), (13, 649, 648, 14), (645, 17, 16, 646), (29, 665, 664, 30), (661, 35, 34, 662), (25, 681, 680, 26), (677, 29, 28, 678), (47, 697, 696, 44), (693, 37, 36, 694), (53, 713, 712, 54), (709, 59, 58, 710), (49, 735, 734, 50), (729, 53, 52, 730), (71, 745, 744, 68), (741, 61, 60, 742), (83, 767, 766, 80), (761, 73, 72, 762), (297, 783, 782, 298), (777, 303, 302, 778), (133, 793, 792, 134), (789, 137, 136, 790), (303, 815, 814, 300), (809, 289, 288, 810), (127, 831, 830, 124), (825, 113, 112, 826), (313, 847, 846, 314), (841, 319, 318, 842), (207, 857, 856, 204), (853, 193, 192, 854), (319, 879, 878, 316), (873, 305, 304, 874), (281, 895, 894, 282), (889, 287, 286, 890), (329, 911, 910, 330), (905, 335, 334, 906), (175, 921, 920, 172), (917, 161, 160, 918), (335, 943, 942, 332), (937, 321, 320, 938), (271, 959, 958, 268), (953, 257, 256, 954), (345, 975, 974, 346), (969, 351, 350, 970), (143, 985, 984, 140), (981, 129, 128, 982), (351, 1007, 1006, 348), (1001, 337, 336, 1002), (239, 1023, 1022, 236), (1017, 225, 224, 1018), (361, 1039, 1038, 362), (1033, 367, 366, 1034), (255, 1049, 1048, 252), (1045, 241, 240, 1046), (367, 1071, 1070, 364), (1065, 353, 352, 1066), (273, 1087, 1086, 274), (1081, 277, 276, 1082), (377, 1103, 1102, 378), (1097, 383, 382, 1098), (111, 1113, 1112, 108), (1109, 97, 96, 1110), (383, 1135, 1134, 380), (1129, 369, 368, 1130), (159, 1151, 1150, 156), (1145, 145, 144, 1146), (1153, 1145, 1144, 1154), (1141, 1157, 1156, 1142), (389, 1167, 1166, 390), (1161, 393, 392, 1162), (1157, 1119, 1118, 1158), (1113, 1161, 1160, 1114), (629, 1153, 1152, 630), (1167, 633, 632, 1164), (1169, 1129, 1128, 1170), (1125, 1173, 1172, 1126), (581, 1183, 1182, 582), (1177, 585, 584, 1178), (1173, 607, 606, 1174), (601, 1177, 1176, 602), (1105, 1169, 1168, 1106), (1183, 1109, 1108, 1180), (1185, 473, 472, 1186), (469, 1189, 1188, 470), (1135, 1199, 1198, 1132), (1193, 1121, 1120, 1194), (1189, 415, 414, 1190), (409, 1193, 1192, 410), (1093, 1185, 1184, 1094), (1199, 1097, 1096, 1196), (1201, 1081, 1080, 1202), (1077, 1205, 1204, 1078), (533, 1215, 1214, 534), (1209, 537, 536, 1210), (1205, 1055, 1054, 1206), (1049, 1209, 1208, 1050), (569, 1201, 1200, 570), (1215, 575, 574, 1212), (1217, 1065, 1064, 1218), (1061, 1221, 1220, 1062), (725, 1231, 1230, 726), (1225, 729, 728, 1226), (1221, 719, 718, 1222), (713, 1225, 1224, 714), (1041, 1217, 1216, 1042), (1231, 1045, 1044, 1228), (1233, 751, 750, 1234), (745, 1237, 1236, 746), (1071, 1247, 1246, 1068), (1241, 1057, 1056, 1242), (1237, 527, 526, 1238), (521, 1241, 1240, 522), (1029, 1233, 1232, 1030), (1247, 1033, 1032, 1244), (1249, 1017, 1016, 1250), (1013, 1253, 1252, 1014), (421, 1263, 1262, 422), (1257, 425, 424, 1258), (1253, 991, 990, 1254), (985, 1257, 1256, 986), (705, 1249, 1248, 706), (1263, 709, 708, 1260), (1265, 1001, 1000, 1266), (997, 1269, 1268, 998), (613, 1279, 1278, 614), (1273, 617, 616, 1274), (1269, 577, 576, 1270), (591, 1273, 1272, 588), (977, 1265, 1264, 978), (1279, 981, 980, 1276), (1281, 655, 654, 1282), (649, 1285, 1284, 650), (1007, 1295, 1294, 1004), (1289, 993, 992, 1290), (1285, 385, 384, 1286), (399, 1289, 1288, 396), (965, 1281, 1280, 966), (1295, 969, 968, 1292), (1297, 953, 952, 1298), (949, 1301, 1300, 950), (453, 1311, 1310, 454), (1305, 457, 456, 1306), (1301, 927, 926, 1302), (921, 1305, 1304, 922), (737, 1297, 1296, 738), (1311, 741, 740, 1308), (1313, 937, 936, 1314), (933, 1317, 1316, 934), (641, 1327, 1326, 642), (1321, 645, 644, 1322), (1317, 625, 624, 1318), (639, 1321, 1320, 636), (913, 1313, 1312, 914), (1327, 917, 916, 1324), (1329, 687, 686, 1330), (681, 1333, 1332, 682), (943, 1343, 1342, 940), (1337, 929, 928, 1338), (1333, 447, 446, 1334), (441, 1337, 1336, 442), (901, 1329, 1328, 902), (1343, 905, 904, 1340), (1345, 889, 888, 1346), (885, 1349, 1348, 886), (485, 1359, 1358, 486), (1353, 489, 488, 1354), (1349, 863, 862, 1350), (857, 1353, 1352, 858), (757, 1345, 1344, 758), (1359, 761, 760, 1356), (1361, 873, 872, 1362), (869, 1365, 1364, 870), (673, 1375, 1374, 674), (1369, 677, 676, 1370), (1365, 671, 670, 1366), (665, 1369, 1368, 666), (849, 1361, 1360, 850), (1375, 853, 852, 1372), (1377, 703, 702, 1378), (697, 1381, 1380, 698), (879, 1391, 1390, 876), (1385, 865, 864, 1386), (1381, 465, 464, 1382), (479, 1385, 1384, 476), (837, 1377, 1376, 838), (1391, 841, 840, 1388), (1393, 825, 824, 1394), (821, 1397, 1396, 822), (623, 1407, 1406, 620), (1401, 609, 608, 1402), (1397, 799, 798, 1398), (793, 1401, 1400, 794), (593, 1393, 1392, 594), (1407, 597, 596, 1404), (1409, 809, 808, 1410), (805, 1413, 1412, 806), (431, 1423, 1422, 428), (1417, 417, 416, 1418), (1413, 721, 720, 1414), (735, 1417, 1416, 732), (785, 1409, 1408, 786), (1423, 789, 788, 1420), (1425, 505, 504, 1426), (501, 1429, 1428, 502), (815, 1439, 1438, 812), (1433, 801, 800, 1434), (1429, 529, 528, 1430), (543, 1433, 1432, 540), (773, 1425, 1424, 774), (1439, 777, 776, 1436), (1441, 693, 692, 1442), (689, 1445, 1444, 690), (831, 1455, 1454, 828), (1449, 817, 816, 1450), (1445, 769, 768, 1446), (783, 1449, 1448, 780), (401, 1441, 1440, 402), (1455, 405, 404, 1452), (1457, 497, 496, 1458), (511, 1461, 1460, 508), (895, 1471, 1470, 892), (1465, 881, 880, 1466), (1461, 833, 832, 1462), (847, 1465, 1464, 844), (561, 1457, 1456, 562), (1471, 565, 564, 1468), (1473, 481, 480, 1474), (495, 1477, 1476, 492), (959, 1487, 1486, 956), (1481, 945, 944, 1482), (1477, 897, 896, 1478), (911, 1481, 1480, 908), (549, 1473, 1472, 550), (1487, 553, 552, 1484), (1489, 449, 448, 1490), (463, 1493, 1492, 460), (1023, 1503, 1502, 1020), (1497, 1009, 1008, 1498), (1493, 961, 960, 1494), (975, 1497, 1496, 972), (513, 1489, 1488, 514), (1503, 517, 516, 1500), (1505, 545, 544, 1506), (559, 1509, 1508, 556), (1087, 1519, 1518, 1084), (1513, 1073, 1072, 1514), (1509, 1025, 1024, 1510), (1039, 1513, 1512, 1036), (767, 1505, 1504, 764), (1519, 753, 752, 1516), (1521, 661, 660, 1522), (657, 1525, 1524, 658), (1151, 1535, 1534, 1148), (1529, 1137, 1136, 1530), (1525, 1089, 1088, 1526), (1103, 1529, 1528, 1100), (433, 1521, 1520, 434), (1535, 437, 436, 1532), (8, 622, 618, 0)])
me_cube.polygons.foreach_set('use_smooth', [True] * 1538)
me_cube.materials.append(mat_material)
me_cube.use_remesh_preserve_volume = False
me_cube.use_remesh_preserve_attributes = False
me_cube.use_mirror_vertex_groups = False
me_cube.update()

# ---- objects
ob_cube = bpy.data.objects.new('Cube', me_cube)
ob_lamp = bpy.data.objects.new('Lamp', light_lamp)
ob_camera = bpy.data.objects.new('Camera', cam_camera)

# ---- transforms, parenting, visibility, modifiers, constraints
ob_cube.location = (0.0, 0.0, 0.0)
ob_cube.lock_rotations_4d = False
ob_cube.empty_display_type = 'ARROWS'
ob_cube.lineart.crease_threshold = 0.0
ob_lamp.location = (4.076, 1.005, 5.904)
ob_lamp.rotation_euler = (0.6503, 0.05522, 1.866)
ob_lamp.lock_rotations_4d = False
ob_lamp.empty_display_type = 'ARROWS'
ob_lamp.color = (0.0, 0.0, 0.0, 0.0)
ob_lamp.lineart.crease_threshold = 0.0
ob_camera.location = (7.481, -6.508, 5.344)
ob_camera.rotation_euler = (1.109, 0.01082, 0.8149)
ob_camera.lock_rotations_4d = False
ob_camera.empty_display_type = 'ARROWS'
ob_camera.color = (0.0, 0.0, 0.0, 0.0)
ob_camera.display_type = 'WIRE'
ob_camera.lineart.crease_threshold = 0.0

# ---- collection membership
col_collection_1.objects.link(ob_cube)
col_collection_1.objects.link(ob_lamp)
col_collection_1.objects.link(ob_camera)

# ---- scene / render settings (as saved in the file)
scene.camera = ob_camera
scene.frame_start = 1; scene.frame_end = 250; scene.frame_set(1)
scene.render.engine = 'BLENDER_EEVEE_NEXT'
scene.render.resolution_percentage = 50
scene.render.dither_intensity = 0.0
scene.cycles.use_denoising = False
scene.cycles.samples = 10
scene.cycles.sampling_pattern = 'TABULATED_SOBOL'
scene.cycles.light_sampling_threshold = 0.0
scene.cycles.use_adaptive_sampling = False
scene.cycles.use_light_tree = False
scene.cycles.blur_glossy = 0.0
scene.cycles.pixel_filter_type = 'GAUSSIAN'
scene.cycles.sample_clamp_indirect = 0.0
scene.view_settings.view_transform = 'Standard'
bpy.context.view_layer.update()
